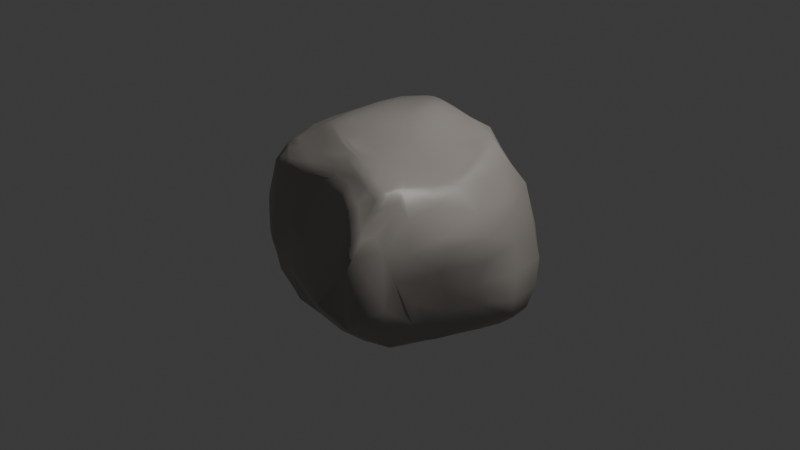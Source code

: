 # Source: rock.blend  (saved by Blender 4.2.66; exported with 4.5.12 LTS)
import bpy
from mathutils import Matrix  # noqa: F401  (used for matrix-valued properties, if any)

bpy.ops.wm.read_factory_settings(use_empty=True)
scene = bpy.context.scene
scene.name = 'Scene'

# ---- collections
col_collection = bpy.data.collections.new('Collection'); scene.collection.children.link(col_collection)

# ---- materials (node trees are filled in below, after node groups)
mat_material = bpy.data.materials.new('Material')
mat_material.alpha_threshold = 0.0
mat_material.use_transparent_shadow = False
mat_material.roughness = 0.5
mat_material.line_color = (0.0, 0.0, 0.0, 1.0)

# ---- node groups
ng_smooth_by_angle = bpy.data.node_groups.new('Smooth by Angle', 'GeometryNodeTree')
_s = ng_smooth_by_angle.interface.new_socket(name='Mesh', in_out='OUTPUT', socket_type='NodeSocketGeometry')
_s = ng_smooth_by_angle.interface.new_socket(name='Mesh', in_out='INPUT', socket_type='NodeSocketGeometry')
_s = ng_smooth_by_angle.interface.new_socket(name='Angle', in_out='INPUT', socket_type='NodeSocketFloat')
_s.subtype = 'ANGLE'
_s.default_value = 0.5236
_s.min_value = 0.0
_s.max_value = 3.142
_s.description = 'Maximum face angle for smooth edges'
_s = ng_smooth_by_angle.interface.new_socket(name='Ignore Sharpness', in_out='INPUT', socket_type='NodeSocketBool')
_s.force_non_field = True
ng_smooth_by_angle.description = 'Set the sharpness of mesh edges based on the angle between the neighboring faces'
ng_smooth_by_angle.is_modifier = True
_N = ng_smooth_by_angle.nodes; _L = ng_smooth_by_angle.links
n0 = _N.new('GeometryNodeSetShadeSmooth'); n0.name = 'Set Shade Smooth'; n0.location = (120, -80)
n0.domain = 'EDGE'
n1 = _N.new('GeometryNodeSetShadeSmooth'); n1.name = 'Set Shade Smooth.001'; n1.location = (300, -80)
n2 = _N.new('NodeGroupOutput'); n2.name = 'Group Output'; n2.location = (480, -80)
n3 = _N.new('GeometryNodeInputMeshEdgeAngle'); n3.name = 'Edge Angle'; n3.location = (-440, -240)
n4 = _N.new('NodeGroupInput'); n4.name = 'Group Input'; n4.location = (-80, -80)
n5 = _N.new('GeometryNodeInputEdgeSmooth'); n5.name = 'Is Edge Smooth'; n5.location = (-260, -120)
n6 = _N.new('GeometryNodeInputShadeSmooth'); n6.name = 'Is Shade Smooth'; n6.location = (-440, -397)
n7 = _N.new('FunctionNodeCompare'); n7.name = 'Compare'; n7.location = (-260, -260)
n7.operation = 'LESS_EQUAL'
n7.inputs[6].default_value = (0.0, 0.0, 0.0, 0.0)
n7.inputs[7].default_value = (0.0, 0.0, 0.0, 0.0)
n8 = _N.new('FunctionNodeBooleanMath'); n8.name = 'Boolean Math.001'; n8.location = (-80, -260)
n9 = _N.new('NodeGroupInput'); n9.name = 'Group Input.001'; n9.location = (-440, -329)
n10 = _N.new('NodeGroupInput'); n10.name = 'Group Input.002'; n10.location = (-259, -189)
n11 = _N.new('FunctionNodeBooleanMath'); n11.name = 'Boolean Math'; n11.location = (-80, -149)
n11.operation = 'OR'
n12 = _N.new('FunctionNodeBooleanMath'); n12.name = 'Boolean Math.002'; n12.location = (-260, -380)
n12.operation = 'OR'
n13 = _N.new('NodeGroupInput'); n13.name = 'Group Input.003'; n13.location = (-440, -460)
_L.new(n3.outputs[0], n7.inputs[0])
_L.new(n1.outputs[0], n2.inputs[0])
_L.new(n9.outputs[1], n7.inputs[1])
_L.new(n7.outputs[0], n8.inputs[0])
_L.new(n4.outputs[0], n0.inputs[0])
_L.new(n0.outputs[0], n1.inputs[0])
_L.new(n8.outputs[0], n0.inputs[2])
_L.new(n10.outputs[2], n11.inputs[1])
_L.new(n5.outputs[0], n11.inputs[0])
_L.new(n11.outputs[0], n0.inputs[1])
_L.new(n13.outputs[2], n12.inputs[1])
_L.new(n6.outputs[0], n12.inputs[0])
_L.new(n12.outputs[0], n8.inputs[1])
n2.is_active_output = True

# ---- material node trees
mat_material.use_nodes = True; mat_material.node_tree.nodes.clear()
_N = mat_material.node_tree.nodes; _L = mat_material.node_tree.links
n0 = _N.new('ShaderNodeOutputMaterial'); n0.name = 'Material Output'; n0.location = (300, 300)
n1 = _N.new('ShaderNodeBsdfPrincipled'); n1.name = 'Principled BSDF'; n1.location = (10, 300)
n1.inputs[0].default_value = (0.3647, 0.3346, 0.3042, 1.0)
n1.inputs[2].default_value = 0.4257
n1.inputs[3].default_value = 1.45
_L.new(n1.outputs[0], n0.inputs[0])
n0.is_active_output = True

# ---- world
world_world = bpy.data.worlds.new('World'); scene.world = world_world
world_world.use_nodes = True; world_world.node_tree.nodes.clear()
_N = world_world.node_tree.nodes; _L = world_world.node_tree.links
n0 = _N.new('ShaderNodeOutputWorld'); n0.name = 'World Output'; n0.location = (300, 300)
n1 = _N.new('ShaderNodeBackground'); n1.name = 'Background'; n1.location = (10, 300)
n1.inputs[0].default_value = (0.05088, 0.05088, 0.05088, 1.0)
_L.new(n1.outputs[0], n0.inputs[0])
n0.is_active_output = True
world_world.color = (0.05088, 0.05088, 0.05088)
world_world.sun_shadow_jitter_overblur = 0.0

# ---- cameras
cam_camera = bpy.data.cameras.new('Camera')
cam_camera.clip_end = 100.0
cam_camera.ortho_scale = 7.314

# ---- lights
light_light = bpy.data.lights.new('Light', 'POINT')
light_light.energy = 1000.0
light_light.shadow_soft_size = 0.1

# ---- meshes
me_cube = bpy.data.meshes.new('Cube')
me_cube.from_pydata([(0.5816, 1.084, 0.3955), (-0.8271, -0.8005, 0.7321), (-0.735, -0.8793, 0.6555), (-0.6578, -0.9148, 0.5209), (0.01568, -0.8054, 0.8154), (1.053, 0.9534, -0.5003), (0.7977, 0.511, 0.9213), (0.5097, 0.7539, 0.9369), (-0.8367, -0.9829, -0.1967), (0.9626, 0.8048, 0.4645), (0.7316, -1.043, 0.5531), (0.03942, -0.6478, 0.9184), (0.5215, 0.4994, -1.091), (-0.7042, -0.8163, 0.7416), (1.203, 0.6286, -0.7713), (-0.7906, -0.915, 0.491), (-0.9046, -0.6159, 0.7571), (0.9998, 0.6537, -0.9651), (1.139, 0.5881, -0.8578), (0.518, 0.8896, -1.086), (-0.8227, 0.5151, -0.8656), (1.071, 0.5547, -0.9334), (-0.6421, -0.08229, -1.01), (0.9319, 0.7498, -0.9922), (1.017, -0.8014, 0.2856), (-0.8362, 0.6901, -0.7511), (-0.9353, -0.6781, 0.6679), (-0.7368, -0.8345, -0.7019), (-1.034, 0.1079, 0.5759), (0.7442, -0.4231, 0.8154), (0.5218, -0.8725, 0.8501), (0.7884, -0.6993, 0.8102), (0.7463, -0.9098, 0.7698), (0.7334, -1.259, 0.2902), (0.5012, -1.094, 0.6324), (-0.9574, 0.04816, -0.6934), (-0.09296, 0.5173, -1.002), (1.063, 0.6854, -0.8917), (-0.6526, 0.7949, 0.9162), (0.288, -0.6839, 0.9127), (0.9196, -0.3634, -0.8501), (-0.6819, 0.9664, -0.1981), (-0.8009, 0.8918, 0.8034), (-0.7421, 0.6913, -0.8452), (0.7235, -0.8207, -0.8367), (0.6448, -0.7797, 0.8452), (0.4725, -0.5699, -1.072), (0.06022, 0.7032, 1.045), (-0.6524, 0.9101, 0.8515), (-1.032, 0.586, 0.4624), (-0.4978, 0.7641, 1.0), (-0.7141, 1.053, 0.3959), (-0.9032, -0.6856, -0.5438), (-0.8601, 0.1362, 0.8302), (-0.1121, 0.8929, -0.8426), (-0.8862, 0.825, 0.4343), (0.9514, -0.7116, -0.2959), (-0.8022, 0.7874, 0.8529), (-0.7932, 0.9767, 0.7636), (-0.7599, 1.014, 0.5752), (-0.9889, 0.5323, -0.1378), (1.272, -0.02386, 0.273), (-0.9222, 0.512, -0.7659), (0.8022, -0.5542, -0.8546), (0.5995, -0.6928, -0.9586), (0.0478, -0.8193, -0.9099), (-0.7433, 0.8704, -0.7433), (-0.7243, 0.5178, -0.9641), (0.915, -0.7355, 0.5575), (-0.04595, 0.8906, 0.8879), (1.174, 0.04944, -0.7227), (-0.708, -0.9545, 0.3597), (-0.4715, -0.4801, 1.041), (0.789, 0.5089, -1.025), (-0.9984, -0.4778, 0.7043), (0.6227, -0.9838, 0.7132), (-0.602, -0.8812, 0.6827), (0.1994, -0.9608, -0.8291), (-0.8566, -0.8666, 0.6439), (-0.7629, -0.5002, 0.9299), (0.5107, -0.9625, 0.7532), (-0.7988, -0.7355, 0.8198), (1.198, -0.147, -0.2123), (0.6339, -0.8877, 0.8151), (-1.043, -0.4383, -0.5631), (0.6147, -1.174, 0.4674), (0.159, -1.027, 0.4476), (-0.7129, -0.7332, -0.9012), (-0.7809, -0.935, -0.5344), (-0.4791, -0.9391, -0.7632), (0.7606, -0.7984, 0.8), (-0.9062, -0.4837, -0.7997), (0.4801, 0.08864, -1.107), (0.8563, -1.015, 0.3092), (0.04346, -0.5599, 0.9341), (0.6325, -0.1523, 0.8503), (-0.6047, -1.017, -0.2728), (0.07692, 0.5715, 1.124), (0.09491, -0.06551, 1.085), (-0.6202, -0.9392, -0.6422), (-0.6175, -0.4916, 0.985), (-0.7835, -0.6177, 0.8705), (-0.8848, -0.4948, 0.8124), (-0.07725, -0.6777, -0.9771), (-0.7622, 0.02904, -0.9292), (-0.8017, -0.6121, -0.8511), (-0.6041, -0.8318, -0.8337), (-0.4424, 0.1271, 1.105), (-0.1457, 0.3255, 1.142), (-0.971, -0.4643, -0.6796), (-0.8854, 0.03121, -0.8208), (-0.9227, 0.7032, 0.6421), (0.3093, -0.3619, 0.9225), (-1.0, -0.8831, -0.08945), (-0.6405, -0.6065, 0.9194), (0.7422, 0.922, 0.4674), (0.7894, -1.255, -0.3249), (-1.131, -0.3409, 0.007737), (-0.2066, -0.5299, 0.9774), (0.001974, -0.8893, 0.718), (0.9611, -0.1508, 0.7401), (0.5334, 0.9013, 0.6904), (-0.7437, 0.1444, 0.9522), (1.15, 0.851, -0.2962), (-1.151, 0.1688, -0.1037), (0.6748, -0.4264, -0.9844), (1.092, 0.0576, -0.8375), (-0.005497, -0.9584, 0.5659), (0.7094, 0.8058, -1.055), (0.8909, 0.6386, 0.7041), (-0.1902, 0.6627, 1.097), (0.06777, -0.3378, 0.9822), (0.111, 0.2548, 1.146), (0.3366, -0.116, 0.9658), (-0.1692, -0.2617, 1.086), (0.292, 0.6409, 1.027), (0.6412, 0.6316, 0.9315), (0.339, 0.1788, 1.04), (0.7555, 0.1768, 0.8696), (0.8643, -0.9923, -0.3105), (0.03155, 1.058, 0.5425), (-0.8471, 0.8718, 0.6048), (-0.03101, -0.002021, -1.096), (-0.8461, -0.6522, -0.6921), (0.7745, 0.08625, -0.9778), (-0.3321, -0.7282, 0.8193), (-1.062, -0.6081, -0.03682), (-0.8359, 0.7265, -0.1469), (-0.5937, 0.1442, 1.027), (0.341, -1.368, -0.3001), (0.4884, -0.5497, 0.8898), (-0.1131, 0.7011, -0.9085), (0.8092, -0.8744, 0.5766), (0.7461, 0.6572, -1.046), (1.15, -0.09099, 0.4946), (0.1255, 1.131, -0.6534), (0.4937, 0.4049, 0.9693), (0.6855, 0.7566, 0.7167), (0.8173, 1.0, -0.565), (0.7597, -0.6808, -0.8488), (0.78, 0.344, 0.8911), (0.6621, -0.7575, -0.8983), (1.097, -0.5015, 0.01864), (0.4821, 0.007453, 0.9351), (0.56, -1.033, 0.6761), (1.168, -0.4261, 0.2556), (0.186, 0.6017, 1.078), (1.035, 0.605, -0.9496), (0.6983, -0.2913, 0.8175), (0.08065, -0.2076, 1.034), (0.2384, 0.7805, 0.9421), (-0.3143, -0.3686, 1.068), (0.2086, -0.09249, 1.031), (-0.3392, 0.717, 1.053), (0.5831, -0.8246, 0.8502), (0.1666, -0.6172, 0.9231), (1.133, 0.6579, -0.8343), (0.7699, -0.5569, 0.8179), (1.106, 0.5704, -0.8967), (0.9651, 0.7018, -0.9794), (0.7413, -0.9653, 0.6686), (1.016, 0.918, -0.002999), (1.037, 0.8361, 0.1071), (-0.7303, -0.9797, -0.01136), (1.131, 0.3063, -0.8651), (0.5707, -0.4898, -1.035), (0.7516, -0.8523, 0.7875), (0.4684, -1.139, 0.4011), (0.673, -1.219, 0.3789), (0.4682, -0.8993, -0.8511), (0.69, -0.898, 0.7937), (0.5053, -1.023, 0.6958), (-0.2669, -0.9492, 0.4066), (-0.7701, 0.4938, 0.908), (-0.1192, -0.9602, -0.777), (-0.357, -0.9444, 0.4532), (0.6858, -0.9439, 0.7442), (1.03, -0.1584, -0.7805), (-0.3962, 1.0, 0.7943), (0.8942, -0.4314, 0.7635), (0.5171, -0.9134, 0.8043), (-0.1935, -0.9005, -0.8214), (0.1699, -0.4585, 0.9357), (-0.7221, -0.6711, 0.8663), (0.5361, -0.6291, -1.017), (0.8548, -0.448, -0.8535), (-0.08074, -0.5475, 0.9497), (-0.9536, 0.5128, -0.4421), (-0.8651, 0.7573, 0.7406), (-0.4875, -0.9935, -0.4862), (-0.8914, -0.2164, -0.8245), (0.9364, -0.5305, -0.5715), (-1.006, -0.4519, -0.6209), (-0.914, -0.1975, 0.7864), (-0.7253, 0.9514, 0.8004), (-0.8519, -0.5487, -0.8258), (0.7281, -1.145, 0.4249), (-0.1973, 0.7351, 1.05), (0.9957, 0.715, -0.9442), (-0.4495, -0.2067, 1.089), (-0.7346, 0.6041, -0.9033), (-0.7978, 0.9363, 0.7822), (-0.575, 0.7836, 0.9563), (-0.3834, -0.7304, -0.932), (-0.9214, 0.2698, -0.7291), (-1.039, 0.3633, 0.5121), (-0.7247, -0.784, -0.8013), (-0.8239, -0.4989, 0.8709), (-0.898, -0.7744, 0.6539), (-0.8126, -0.7678, 0.7762), (-0.9534, -0.549, 0.7293), (-0.6542, -0.8503, 0.7098), (-0.6699, -0.8812, 0.6673), (-0.8796, 0.6009, -0.7581), (-0.8256, -0.9794, 0.03519), (-0.6854, -0.9338, 0.4396), (-0.2193, -0.5813, 0.9488), (0.7134, -0.7383, 0.8319), (-0.7732, 0.5165, -0.9151), (-0.6643, -0.4033, -0.9692), (-0.5443, -0.4857, 1.013), (-0.6704, 0.222, -1.0), (-0.8724, 0.5135, -0.8158), (1.172, 0.6077, -0.8163), (-0.8525, -0.6781, 0.7876), (-0.7909, 0.7799, -0.746), (-0.7532, -0.9353, 0.4224), (-0.7564, -0.8845, -0.6121), (-0.7522, -0.778, 0.7786), (0.2868, -0.7305, 0.9054), (-0.8026, -0.9568, -0.3639), (-0.3026, -0.8453, 0.7306), (-0.6296, -0.8972, 0.6022), (-0.7971, -0.8749, 0.6477), (-1.007, -0.1829, 0.6538), (-0.8418, -0.8335, 0.6879), (-0.699, -0.9388, -0.5866), (-0.6906, -0.4967, 0.957), (-0.7913, -0.6765, 0.8449), (-0.9435, -0.4877, 0.7564), (0.1957, -0.6197, -1.031), (-0.8226, 0.4835, 0.851), (-0.8272, -0.2204, -0.8769), (-0.8025, 0.8424, 0.8271), (0.2877, 0.7041, 0.9943), (-0.7562, -0.6729, -0.8766), (0.9847, -0.7879, -0.01932), (-0.545, -0.8839, -0.7986), (-0.729, 0.7964, 0.8816), (-0.4598, 0.4613, 1.077), (-0.01174, 0.1174, 1.137), (-0.9373, -0.4751, -0.7392), (1.315, 0.2889, -0.5027), (0.4064, -0.7671, 0.8911), (-0.5761, 0.8472, 0.9191), (-0.8951, 0.2681, -0.7947), (-0.7737, -0.5589, 0.8991), (-0.5461, -0.9391, -0.7008), (0.773, -0.7477, 0.8073), (0.2816, -0.8115, 0.8575), (0.2619, -0.6949, -1.001), (-0.978, 0.6402, 0.5516), (0.466, -0.2605, 0.8917), (-0.8958, -0.9047, -0.3193), (-0.555, -0.5424, 0.9795), (-0.987, -0.8786, 0.2298), (-1.079, 0.3425, 0.1996), (1.143, 0.4133, 0.3458), (1.005, 0.8307, -0.8058), (-0.8247, -0.8925, 0.5648), (-0.734, 0.2755, -0.9549), (-1.095, -0.398, 0.3322), (-0.3369, -0.5076, 1.009), (-1.007, -0.1804, -0.6412), (0.2764, -0.9583, 0.7127), (0.5779, -0.8791, 0.8338), (0.9102, 0.1786, 0.8175), (0.5576, -1.131, 0.5528), (-1.007, 0.5362, 0.175), (-0.3212, -0.8859, 0.6759), (-0.7452, 0.78, -0.7917), (-1.112, -0.3644, -0.2817), (-0.7378, -0.2069, 0.9642), (-0.6581, -0.7823, -0.868), (-0.9683, -0.579, 0.6853), (1.198, 0.7633, -0.5876), (-1.135, -0.09759, -0.3529), (1.249, 0.3499, -0.737), (-0.3158, 0.5472, 1.089), (0.7898, -0.3848, -0.9206), (0.09962, 0.4151, 1.144), (0.9962, -0.1408, -0.8495), (0.2781, -1.004, 0.6353), (-0.05152, 0.6127, 1.121), (0.05405, -0.4522, 0.9486), (0.1081, 0.09266, 1.125), (0.4785, -0.1358, 0.9034), (-0.03224, -0.1618, 1.094), (0.3972, 0.6951, 0.9747), (0.2146, 0.3651, 1.108), (0.7083, 0.007995, 0.8532), (0.1226, -0.8861, -0.8697), (0.3317, -0.7589, -0.9545), (0.4009, -0.8286, -0.9043), (-0.8955, 0.4522, 0.7317), (-0.9685, 0.4072, 0.6186), (-0.9479, 0.1231, 0.7001), (-0.3493, -0.9201, 0.528), (-0.002461, -0.9175, 0.645), (-0.3378, -0.9014, 0.6019), (0.3427, 0.03002, 1.007), (0.2214, 0.2099, 1.102), (0.2191, 0.05507, 1.075), (-0.9662, -0.1942, -0.7015), (-0.9201, 0.03861, -0.7567), (-0.9275, -0.2064, -0.7626), (0.8619, -0.293, 0.7677), (0.8699, 0.01004, 0.7929), (0.7976, -0.1496, 0.7903), (0.1824, -0.3509, 0.9514), (0.3251, -0.2458, 0.9359), (0.1959, -0.2289, 0.9848), (-0.1836, -0.4008, 1.031), (-0.06145, -0.43, 0.9863), (-0.04638, -0.3021, 1.039), (-0.728, 0.9054, 0.8249), (-0.7294, 0.8539, 0.852), (-0.6533, 0.8556, 0.8827), (1.104, 0.9124, -0.4043), (1.135, 0.7942, -0.669), (1.07, 0.8145, -0.7413), (0.07614, -0.9843, 0.5107), (0.407, -1.086, 0.4871), (0.3436, -1.039, 0.5656), (0.1787, 0.665, 1.043), (-0.06075, 0.6816, 1.078), (0.06641, 0.6361, 1.087), (0.6295, -0.9319, 0.7668), (0.5733, -0.9216, 0.7868), (0.5665, -0.972, 0.7344), (-0.9287, -0.9333, -0.149), (-0.8983, -0.9458, 0.08955), (-0.9496, -0.9123, 0.1553), (-0.713, -0.613, 0.8938), (-0.629, -0.549, 0.9516), (-0.7021, -0.5548, 0.9246), (0.008919, -0.8437, 0.7689), (0.2785, -0.8986, 0.7676), (0.2799, -0.8501, 0.8155), (-1.165, -0.05072, -0.06345), (-1.106, -0.09875, 0.2815), (-1.112, 0.1434, 0.2273), (-0.8444, -0.6182, 0.8132), (-0.835, -0.5584, 0.8407), (-0.8955, -0.5552, 0.7836), (-0.2892, 0.2357, 1.131), (-0.2988, -0.0866, 1.114), (-0.1504, 0.02011, 1.134), (1.253, -0.07841, 0.02075), (1.267, 0.3724, -0.2537), (1.205, 0.4078, 0.03746), (-0.6814, -0.8852, -0.6712), (-0.67, -0.8331, -0.7679), (-0.6111, -0.8844, -0.734), (-0.7668, -0.8103, 0.7349), (-0.7819, -0.8425, 0.6912), (-0.7195, -0.8477, 0.6985), (0.1664, -0.6608, 0.9184), (0.04104, -0.6034, 0.9253), (-0.08932, -0.5942, 0.9303), (-0.01023, 0.2863, 1.155), (-0.02493, 0.4522, 1.148), (-0.1632, 0.4973, 1.13), (-0.8825, -0.7419, 0.6987), (-0.8672, -0.7098, 0.7434), (-0.9197, -0.6468, 0.7127), (-1.068, 0.3487, -0.1196), (-1.008, 0.3073, -0.414), (-1.081, 0.1175, -0.3925), (-0.714, -0.3429, -0.9407), (-0.7686, -0.2816, -0.91), (-0.7006, -0.02649, -0.9708), (-0.8542, -0.2007, 0.8458), (-0.7952, -0.2039, 0.9053), (-0.8016, 0.142, 0.8907), (-0.7827, 0.6031, -0.8551), (-0.8311, 0.602, -0.8066), (-0.7892, 0.6907, -0.7981), (-0.7624, -0.897, 0.5736), (-0.7254, -0.9163, 0.5043), (-0.6975, -0.8982, 0.586), (0.005216, 0.7953, 0.9717), (-0.3287, 0.9256, 0.8715), (-0.2634, 0.8343, 0.9602), (1.062, -0.4163, -0.2314), (1.044, -0.287, -0.506), (1.196, -0.04375, -0.4748), (-0.8225, 0.02925, -0.8748), (-0.8402, 0.2702, -0.8484), (-0.7867, 0.273, -0.9021), (0.6339, -0.5514, -0.9751), (0.7383, -0.4893, -0.9204), (0.697, -0.616, -0.9128), (-0.7273, -0.9947, -0.2375), (-0.6996, -0.9697, -0.4062), (-0.5921, -0.9814, -0.4453), (1.212, 0.3349, -0.7813), (1.134, 0.05232, -0.7796), (1.172, 0.32, -0.8237), (0.6709, -1.103, 0.5134), (0.6768, -1.01, 0.6365), (0.6151, -1.064, 0.5979), (0.7025, -0.7882, 0.8242), (0.6391, -0.8321, 0.8321), (0.6951, -0.8414, 0.8113), (1.032, 0.6681, -0.9296), (1.101, 0.6378, -0.8754), (1.069, 0.6201, -0.9136), (-0.017, -0.7427, -0.9416), (-0.2602, -0.8369, -0.8564), (-0.3243, -0.7827, -0.8942), (0.8824, 0.8427, -0.8421), (0.9042, 0.9722, -0.03174), (0.6687, 0.4305, 0.9166), (0.5598, 0.1497, 0.9287), (0.3001, 0.4394, 1.06), (0.9896, 0.2267, 0.7021), (1.102, 0.3392, 0.4709), (1.122, -0.428, 0.3734), (0.9013, 0.5911, -0.9965), (0.7628, -0.8937, 0.6851), (0.8178, -0.7695, 0.6944), (-0.4298, 0.7927, -0.7997), (0.4828, -0.7091, 0.8888), (0.2731, -0.5329, 0.9163), (0.5431, -0.3753, 0.8607), (0.5504, -1.302, 0.01468), (0.5568, -1.191, -0.5754), (-0.04235, -1.147, -0.5113), (-0.5206, -0.2056, 1.059), (-0.6652, -0.2061, 0.9957), (-0.6957, 0.4974, 0.9452), (-0.9216, 0.6356, 0.1698), (-0.8994, 0.6026, -0.4364), (-1.025, -0.7634, 0.2463), (-0.9524, -0.7672, -0.3071), (-1.048, -0.4932, -0.2813), (-0.4157, -0.8115, 0.7474), (-0.6257, -0.7287, 0.8129), (-0.3535, -0.6268, 0.9037), (0.8447, -0.1261, -0.9285), (0.9831, 0.2863, -0.9109), (0.918, -0.9157, -0.01722), (-0.8032, 0.9453, 0.683), (-0.813, -0.7787, -0.6126), (-0.33, -0.3774, -1.023), (-0.878, -0.5546, -0.7559), (-0.3298, 0.2299, -1.043), (0.7998, -0.9423, -0.5758), (0.5643, -0.1282, -1.071), (-0.3687, 1.057, 0.6516), (0.2637, 0.8664, 0.7844), (0.08106, -0.7321, 0.8744), (-1.071, -0.5173, 0.3047), (-0.8467, 0.8263, 0.7194), (0.1794, -0.2051, -1.106), (-0.9253, 0.7463, 0.5359), (0.8743, -0.6528, -0.578), (-0.7933, 0.7954, -0.437), (-0.5396, 0.4797, 1.032), (-0.7713, -0.7105, -0.7855), (-0.2033, -1.108, 0.03799), (0.665, -0.6059, 0.8526), (-0.41, 0.6113, -0.9262), (0.7775, -1.037, 0.4399), (-0.9378, -0.5593, -0.6198), (0.8439, 0.7134, -1.019), (0.9834, -0.4272, 0.6321), (0.4739, 0.6057, 0.9624)], [], [(137, 330, 163), (89, 267, 201), (119, 299, 329), (127, 327, 195), (115, 0, 121, 157), (14, 243, 176), (21, 184, 471), (84, 212, 495), (85, 297, 353), (86, 351, 192), (30, 295, 174), (32, 196, 180), (40, 311, 197), (482, 249, 11), (167, 449, 17), (118, 343, 342), (492, 237, 31, 177), (88, 256, 250), (491, 192, 71, 183), (184, 126, 471), (123, 349, 348), (40, 205, 309), (62, 242, 275), (40, 197, 211), (123, 348, 182), (28, 254, 326), (489, 269, 50, 222), (58, 214, 198), (41, 488, 147), (71, 235, 246), (62, 233, 242), (118, 342, 292), (127, 328, 327), (79, 302, 227), (158, 442, 5, 441), (91, 262, 215), (484, 263, 42), (62, 224, 207), (485, 260, 103), (81, 244, 229), (476, 215, 105), (475, 239, 22), (483, 304, 74, 291), (97, 313, 310), (94, 206, 175), (482, 279, 30, 249), (120, 337, 336), (78, 253, 255), (154, 448, 61, 447), (87, 303, 226), (456, 116, 33), (137, 331, 330), (14, 305, 272), (72, 171, 219), (125, 185, 479), (35, 334, 333), (112, 339, 202), (110, 210, 335), (79, 227, 276), (42, 346, 345), (479, 46, 485, 92), (74, 254, 291), (158, 128, 19), (265, 490, 105), (86, 352, 351), (34, 191, 294), (72, 240, 284), (65, 321, 201), (71, 246, 234), (30, 200, 295), (37, 218, 350), (112, 340, 339), (50, 173, 217), (138, 320, 338), (65, 322, 321), (120, 336, 199), (33, 188, 187), (476, 271, 91, 215), (111, 324, 208), (133, 172, 341), (42, 345, 221), (64, 161, 323), (38, 222, 347), (14, 176, 305), (59, 480, 140), (57, 268, 263), (131, 169, 344), (94, 314, 206), (95, 316, 282), (475, 223, 87, 239), (52, 495, 143, 474), (111, 325, 324), (132, 315, 332), (58, 480, 59, 473), (6, 160, 296), (54, 19, 151), (62, 275, 224), (35, 333, 293), (97, 310, 319), (34, 294, 312), (49, 225, 281), (46, 204, 280), (10, 216, 494), (47, 354, 264), (47, 355, 354), (130, 313, 356), (83, 357, 190), (83, 358, 357), (80, 191, 359), (8, 360, 250), (8, 361, 360), (15, 289, 362), (114, 363, 203), (114, 364, 363), (100, 257, 365), (119, 366, 299), (119, 367, 366), (80, 200, 368), (117, 369, 301), (117, 370, 369), (28, 225, 371), (92, 12, 73, 144), (470, 309, 125), (125, 479, 144, 470), (101, 372, 258), (101, 373, 372), (102, 259, 374), (107, 375, 269), (107, 376, 375), (134, 317, 377), (82, 378, 162), (82, 379, 378), (123, 182, 380), (27, 381, 247), (27, 382, 381), (106, 267, 383), (1, 384, 229), (1, 385, 384), (2, 232, 386), (145, 482, 11, 469), (284, 114, 469), (4, 482, 145, 467), (39, 387, 273), (39, 388, 387), (118, 292, 389), (132, 390, 315), (132, 391, 390), (130, 173, 392), (146, 483, 117, 466), (464, 228, 26), (26, 483, 146, 464), (1, 393, 255), (1, 394, 393), (16, 230, 395), (60, 396, 298), (60, 397, 396), (35, 293, 398), (105, 399, 265), (105, 400, 399), (104, 290, 401), (102, 402, 259), (102, 403, 402), (122, 193, 404), (20, 405, 238), (20, 406, 405), (25, 245, 407), (15, 408, 289), (15, 409, 408), (3, 252, 410), (147, 488, 25, 463), (207, 60, 463), (69, 411, 170), (69, 412, 411), (48, 274, 413), (148, 489, 38, 461), (193, 122, 461), (107, 489, 148, 459), (56, 414, 266), (56, 415, 414), (70, 307, 416), (110, 417, 210), (110, 418, 417), (20, 238, 419), (125, 420, 185), (125, 421, 420), (63, 159, 422), (149, 491, 96, 458), (194, 77, 458), (86, 491, 149, 456), (8, 423, 234), (8, 424, 423), (99, 277, 425), (150, 492, 29, 455), (282, 112, 455), (45, 492, 150, 453), (151, 493, 43, 452), (93, 24, 68, 152), (450, 180, 10), (10, 494, 152, 450), (70, 426, 307), (70, 427, 426), (126, 184, 428), (10, 429, 216), (10, 430, 429), (75, 164, 431), (45, 432, 237), (45, 433, 432), (83, 190, 434), (153, 496, 17, 449), (6, 296, 446), (36, 493, 151), (165, 61, 448), (120, 497, 154, 446), (320, 138, 444), (156, 498, 135, 445), (319, 137, 445), (37, 435, 218), (37, 436, 435), (18, 178, 437), (54, 452, 66), (6, 446, 129), (181, 5, 442), (158, 19, 155, 0), (65, 438, 280), (65, 439, 438), (106, 303, 440), (440, 223, 103), (440, 303, 223), (303, 87, 223), (438, 440, 103), (438, 439, 440), (439, 106, 440), (280, 260, 46), (280, 438, 260), (438, 103, 260), (442, 115, 9), (495, 212, 109), (12, 92, 142, 36), (23, 496, 128, 441), (7, 498, 136), (247, 88, 474), (158, 441, 128), (121, 481, 7), (157, 129, 9, 115), (73, 12, 153), (136, 6, 129, 157), (481, 121, 140), (7, 136, 157, 121), (248, 13, 468), (437, 167, 17), (437, 178, 167), (178, 21, 167), (435, 437, 17), (435, 436, 437), (436, 18, 437), (218, 179, 23), (218, 435, 179), (435, 17, 179), (443, 156, 444, 138), (473, 141, 484, 42), (95, 320, 444, 163), (319, 445, 166, 97), (138, 160, 443), (128, 153, 19), (140, 121, 0), (288, 23, 441), (128, 496, 153), (12, 36, 151), (88, 283, 465), (155, 54, 66, 41), (472, 93, 139), (446, 154, 447, 129), (160, 6, 443), (46, 260, 485), (479, 185, 46), (456, 187, 86), (120, 199, 497), (93, 472, 24), (12, 151, 19, 153), (241, 477, 22), (165, 448, 24), (449, 21, 471, 73), (497, 199, 31), (434, 186, 90), (434, 190, 186), (190, 32, 186), (432, 434, 90), (432, 433, 434), (433, 83, 434), (237, 278, 31), (237, 432, 278), (432, 90, 278), (431, 297, 85), (431, 164, 297), (164, 34, 297), (429, 431, 85), (429, 430, 431), (430, 75, 431), (216, 188, 33), (216, 429, 188), (429, 85, 188), (428, 178, 18), (428, 184, 178), (184, 21, 178), (426, 428, 18), (426, 427, 428), (427, 126, 428), (307, 243, 14), (307, 426, 243), (426, 18, 243), (450, 152, 451, 90), (186, 32, 180, 450), (68, 497, 31, 451), (220, 493, 67), (159, 63, 478), (90, 186, 450), (477, 241, 67), (471, 144, 73), (181, 442, 9), (143, 490, 27, 474), (49, 281, 486), (453, 150, 454, 39), (273, 30, 174, 453), (147, 462, 55), (94, 175, 454, 202), (453, 174, 45), (282, 455, 168, 95), (45, 237, 492), (39, 273, 453), (425, 209, 96), (425, 277, 209), (277, 89, 209), (423, 425, 96), (423, 424, 425), (424, 99, 425), (234, 183, 71), (234, 423, 183), (423, 96, 183), (456, 149, 457, 116), (153, 449, 73), (175, 39, 454), (457, 44, 478, 116), (194, 458, 209, 89), (86, 192, 491), (422, 161, 64), (422, 159, 161), (159, 44, 161), (420, 422, 64), (420, 421, 422), (421, 63, 422), (185, 204, 46), (185, 420, 204), (420, 64, 204), (419, 290, 104), (419, 238, 290), (238, 67, 290), (417, 419, 104), (417, 418, 419), (418, 20, 419), (210, 262, 91), (210, 417, 262), (417, 104, 262), (416, 272, 82), (416, 307, 272), (307, 14, 272), (414, 416, 82), (414, 415, 416), (415, 70, 416), (266, 162, 24), (266, 414, 162), (414, 82, 162), (459, 148, 460, 100), (240, 72, 219, 459), (149, 458, 77, 457), (79, 257, 460, 302), (459, 219, 107), (193, 461, 268, 57), (107, 269, 489), (100, 240, 459), (413, 217, 47), (413, 274, 217), (274, 50, 217), (411, 413, 47), (411, 412, 413), (412, 48, 413), (170, 264, 7), (170, 411, 264), (411, 47, 264), (141, 59, 51, 55), (147, 55, 51, 41), (49, 486, 55, 462), (281, 111, 486), (207, 463, 233, 62), (268, 461, 38), (410, 232, 2), (410, 252, 232), (252, 76, 232), (408, 410, 2), (408, 409, 410), (409, 3, 410), (289, 253, 78), (289, 408, 253), (408, 2, 253), (407, 300, 43), (407, 245, 300), (245, 66, 300), (405, 407, 43), (405, 406, 407), (406, 25, 407), (238, 220, 67), (238, 405, 220), (405, 43, 220), (404, 261, 53), (404, 193, 261), (193, 57, 261), (402, 404, 53), (402, 403, 404), (403, 122, 404), (259, 213, 74), (259, 402, 213), (402, 53, 213), (401, 241, 22), (401, 290, 241), (290, 67, 241), (399, 401, 22), (399, 400, 401), (400, 104, 401), (265, 239, 87), (265, 399, 239), (399, 22, 239), (398, 306, 124), (398, 293, 306), (293, 84, 306), (396, 398, 124), (396, 397, 398), (397, 35, 398), (298, 286, 49), (298, 396, 286), (396, 124, 286), (395, 304, 26), (395, 230, 304), (230, 74, 304), (393, 395, 26), (393, 394, 395), (394, 16, 395), (255, 228, 78), (255, 393, 228), (393, 26, 228), (464, 146, 465, 113), (285, 78, 228, 464), (465, 52, 474, 88), (466, 84, 495, 52), (287, 9, 447), (113, 285, 464), (392, 308, 108), (392, 173, 308), (173, 50, 308), (390, 392, 108), (390, 391, 392), (391, 130, 392), (315, 270, 98), (315, 390, 270), (390, 108, 270), (389, 236, 11), (389, 292, 236), (292, 72, 236), (387, 389, 11), (387, 388, 389), (388, 118, 389), (273, 249, 30), (273, 387, 249), (387, 11, 249), (467, 145, 468, 13), (231, 76, 251, 467), (283, 113, 465), (81, 248, 468, 203), (467, 251, 4), (284, 469, 236, 72), (4, 279, 482), (13, 231, 467), (386, 231, 13), (386, 232, 231), (232, 76, 231), (384, 386, 13), (384, 385, 386), (385, 2, 386), (229, 248, 81), (229, 384, 248), (384, 13, 248), (383, 277, 99), (383, 267, 277), (267, 89, 277), (381, 383, 99), (381, 382, 383), (382, 106, 383), (247, 256, 88), (247, 381, 256), (381, 99, 256), (380, 287, 61), (380, 182, 287), (182, 9, 287), (378, 380, 61), (378, 379, 380), (379, 123, 380), (162, 165, 24), (162, 378, 165), (378, 61, 165), (377, 270, 108), (377, 317, 270), (317, 98, 270), (375, 377, 108), (375, 376, 377), (376, 134, 377), (269, 308, 50), (269, 375, 308), (375, 108, 308), (374, 230, 16), (374, 259, 230), (259, 74, 230), (372, 374, 16), (372, 373, 374), (373, 102, 374), (258, 244, 81), (258, 372, 244), (372, 16, 244), (470, 144, 471, 126), (311, 40, 309, 470), (31, 278, 451), (152, 494, 93), (472, 266, 24), (126, 311, 470), (371, 286, 124), (371, 225, 286), (225, 49, 286), (369, 371, 124), (369, 370, 371), (370, 28, 371), (301, 306, 84), (301, 369, 306), (369, 124, 306), (368, 279, 4), (368, 200, 279), (200, 30, 279), (366, 368, 4), (366, 367, 368), (367, 80, 368), (299, 251, 76), (299, 366, 251), (366, 4, 251), (365, 276, 101), (365, 257, 276), (257, 79, 276), (363, 365, 101), (363, 364, 365), (364, 100, 365), (203, 258, 81), (203, 363, 258), (363, 101, 258), (362, 285, 113), (362, 289, 285), (289, 78, 285), (360, 362, 113), (360, 361, 362), (361, 15, 362), (250, 283, 88), (250, 360, 283), (360, 113, 283), (359, 164, 75), (359, 191, 164), (191, 34, 164), (357, 359, 75), (357, 358, 359), (358, 80, 359), (190, 196, 32), (190, 357, 196), (357, 75, 196), (356, 166, 135), (356, 313, 166), (313, 97, 166), (354, 356, 135), (354, 355, 356), (355, 130, 356), (264, 318, 7), (264, 354, 318), (354, 135, 318), (33, 116, 139, 93), (280, 322, 65), (280, 204, 322), (204, 64, 322), (281, 325, 111), (281, 225, 325), (225, 28, 325), (312, 328, 127), (312, 294, 328), (294, 119, 328), (319, 331, 137), (319, 310, 331), (310, 132, 331), (293, 212, 84), (293, 333, 212), (333, 109, 212), (224, 334, 35), (224, 275, 334), (275, 110, 334), (54, 155, 19), (296, 337, 120), (296, 160, 337), (160, 138, 337), (151, 452, 54), (111, 208, 484), (475, 142, 485, 103), (332, 172, 133), (332, 315, 172), (315, 98, 172), (324, 326, 53), (324, 325, 326), (325, 28, 326), (44, 159, 478), (189, 44, 457), (475, 22, 477, 142), (476, 143, 495, 109), (282, 340, 112), (282, 316, 340), (316, 133, 340), (206, 343, 118), (206, 314, 343), (314, 131, 343), (344, 317, 134), (344, 169, 317), (169, 98, 317), (263, 346, 42), (263, 268, 346), (268, 38, 346), (491, 183, 96), (42, 221, 473), (305, 349, 123), (305, 176, 349), (176, 37, 349), (347, 274, 48), (347, 222, 274), (222, 50, 274), (323, 189, 77), (323, 161, 189), (161, 44, 189), (221, 214, 58), (221, 345, 214), (345, 48, 214), (341, 169, 131), (341, 172, 169), (172, 98, 169), (208, 261, 57), (208, 324, 261), (324, 53, 261), (476, 105, 490, 143), (203, 468, 114), (187, 352, 86), (187, 188, 352), (188, 85, 352), (199, 177, 31), (199, 336, 177), (336, 29, 177), (321, 323, 77), (321, 322, 323), (322, 64, 323), (338, 168, 29), (338, 320, 168), (320, 95, 168), (217, 355, 47), (217, 173, 355), (173, 130, 355), (339, 341, 131), (339, 340, 341), (340, 133, 341), (350, 288, 5), (350, 218, 288), (218, 23, 288), (295, 358, 83), (295, 200, 358), (200, 80, 358), (234, 361, 8), (234, 246, 361), (246, 15, 361), (201, 194, 89), (201, 321, 194), (321, 77, 194), (284, 364, 114), (284, 240, 364), (240, 100, 364), (294, 367, 119), (294, 191, 367), (191, 80, 367), (351, 353, 127), (351, 352, 353), (352, 85, 353), (67, 493, 36, 477), (257, 100, 460), (136, 443, 6), (144, 479, 92), (291, 370, 117), (291, 254, 370), (254, 28, 370), (202, 454, 112), (483, 291, 117), (345, 347, 48), (345, 346, 347), (346, 38, 347), (276, 373, 101), (276, 227, 373), (227, 102, 373), (335, 271, 109), (335, 210, 271), (210, 91, 271), (202, 314, 94), (202, 339, 314), (339, 131, 314), (333, 335, 109), (333, 334, 335), (334, 110, 335), (480, 69, 481, 140), (198, 69, 480), (219, 376, 107), (219, 171, 376), (171, 134, 376), (272, 379, 82), (272, 305, 379), (305, 123, 379), (330, 332, 133), (330, 331, 332), (331, 132, 332), (33, 187, 456), (51, 59, 140), (226, 382, 27), (226, 303, 382), (303, 106, 382), (170, 481, 69), (485, 142, 92), (179, 496, 23), (255, 385, 1), (255, 253, 385), (253, 2, 385), (336, 338, 29), (336, 337, 338), (337, 138, 338), (233, 463, 25), (145, 469, 114, 468), (488, 245, 25), (175, 388, 39), (175, 206, 388), (206, 118, 388), (310, 391, 132), (310, 313, 391), (313, 130, 391), (302, 460, 122), (146, 466, 52, 465), (489, 222, 38), (484, 141, 486, 111), (208, 57, 263, 484), (478, 139, 116), (170, 7, 481), (229, 394, 1), (229, 244, 394), (244, 16, 394), (278, 90, 451), (103, 223, 475), (207, 397, 60), (207, 224, 397), (224, 35, 397), (473, 221, 58), (215, 400, 105), (215, 262, 400), (262, 104, 400), (63, 487, 139, 478), (205, 40, 211, 487), (227, 403, 102), (227, 302, 403), (302, 122, 403), (327, 329, 3), (327, 328, 329), (328, 119, 329), (292, 171, 72), (292, 342, 171), (342, 134, 171), (242, 406, 20), (242, 233, 406), (233, 25, 406), (246, 409, 15), (246, 235, 409), (235, 3, 409), (209, 458, 96), (298, 462, 60), (236, 469, 11), (198, 412, 69), (198, 214, 412), (214, 48, 412), (168, 455, 29), (148, 461, 122, 460), (492, 177, 29), (326, 213, 53), (326, 254, 213), (254, 74, 213), (182, 181, 9), (182, 348, 181), (348, 5, 181), (211, 415, 56), (211, 197, 415), (197, 70, 415), (275, 418, 110), (275, 242, 418), (242, 20, 418), (309, 421, 125), (309, 205, 421), (205, 63, 421), (348, 350, 5), (348, 349, 350), (349, 37, 350), (226, 490, 265, 87), (109, 271, 476), (247, 474, 27), (300, 452, 43), (189, 457, 77), (493, 220, 43), (250, 424, 8), (250, 256, 424), (256, 99, 424), (150, 455, 112, 454), (496, 179, 17), (342, 344, 134), (342, 343, 344), (343, 131, 344), (452, 300, 66), (442, 158, 115), (498, 318, 135), (226, 27, 490), (446, 296, 120), (318, 498, 7), (0, 115, 158), (487, 211, 56), (197, 427, 70), (197, 311, 427), (311, 126, 427), (180, 430, 10), (180, 196, 430), (196, 75, 430), (174, 433, 45), (174, 295, 433), (295, 83, 433), (298, 49, 462), (192, 195, 71), (192, 351, 195), (351, 127, 195), (353, 312, 127), (353, 297, 312), (297, 34, 312), (473, 59, 141), (287, 447, 61), (66, 488, 41), (245, 488, 66), (466, 301, 84), (156, 445, 137, 444), (449, 167, 21), (176, 436, 37), (176, 243, 436), (243, 18, 436), (494, 33, 93), (166, 445, 135), (195, 235, 71), (195, 327, 235), (327, 3, 235), (288, 441, 5), (329, 252, 3), (329, 299, 252), (299, 76, 252), (201, 439, 65), (201, 267, 439), (267, 106, 439), (163, 316, 95), (163, 330, 316), (330, 133, 316), (154, 497, 68, 448), (494, 216, 33), (41, 51, 155), (472, 139, 487, 56), (56, 266, 472), (163, 444, 137), (63, 205, 487), (136, 498, 156, 443), (129, 447, 9), (26, 304, 483), (147, 463, 60, 462), (301, 466, 117), (140, 0, 155, 51), (55, 486, 141), (477, 36, 142), (451, 152, 68), (198, 480, 58), (448, 68, 24)])
me_cube.polygons.foreach_set('use_smooth', [True] * 896)
_uv = me_cube.uv_layers.new(name='UVMap')
_uv.uv.foreach_set('vector', [0.7183, 0.5933, 0.7183, 0.6091, 0.7024, 0.6091, 0.1865, 0.75, 0.1791, 0.742, 0.2183, 0.7423, 0.5942, 0.875, 0.5942, 0.9067, 0.5865, 0.9067, 0.5789, 0.875, 0.5789, 0.9067, 0.5712, 0.9067, 0.5635, 0.4846, 0.5635, 0.4385, 0.625, 0.4692, 0.6173, 0.5077, 0.4365, 0.5615, 0.4288, 0.5615, 0.4291, 0.5541, 0.4058, 0.5615, 0.4058, 0.5933, 0.3827, 0.5952, 0.4365, 0.0615, 0.3586, 0.2183, 0.3606, 0.2086, 0.5789, 0.7961, 0.5865, 0.8038, 0.5789, 0.8356, 0.5635, 0.8596, 0.5712, 0.8673, 0.5635, 0.8991, 0.6865, 0.75, 0.6791, 0.75, 0.6788, 0.7346, 0.625, 0.7821, 0.6173, 0.7894, 0.6096, 0.7818, 0.4058, 0.6885, 0.4058, 0.6567, 0.4135, 0.6567, 0.6892, 0.7894, 0.7183, 0.7346, 0.75, 0.7192, 0.4061, 0.5541, 0.3868, 0.5483, 0.4064, 0.5468, 0.7817, 0.6885, 0.7659, 0.6726, 0.7817, 0.6726, 0.6732, 0.6881, 0.6635, 0.7039, 0.6558, 0.6885, 0.6635, 0.6726, 0.4365, 1.0, 0.4211, 0.9846, 0.4683, 0.9846, 0.481, 0.8638, 0.5635, 0.8991, 0.5635, 0.9385, 0.4692, 0.8914, 0.4058, 0.5933, 0.4058, 0.625, 0.3827, 0.5952, 0.5, 0.5461, 0.4609, 0.5465, 0.4926, 0.5388, 0.4058, 0.6885, 0.3901, 0.7039, 0.3827, 0.6962, 0.125, 0.5615, 0.1327, 0.5615, 0.125, 0.5933, 0.4058, 0.6885, 0.4135, 0.6567, 0.4452, 0.6885, 0.5, 0.5461, 0.4926, 0.5388, 0.5317, 0.5385, 0.5789, 0.125, 0.5865, 0.09325, 0.5942, 0.125, 0.8289, 0.5933, 0.8135, 0.5933, 0.8135, 0.5615, 0.8289, 0.5615, 0.875, 0.5321, 0.8596, 0.5394, 0.8125, 0.5087, 0.3603, 0.3904, 0.2996, 0.381, 0.4148, 0.2894, 0.5635, 0.9385, 0.5712, 0.9385, 0.5709, 0.9539, 0.375, 0.1885, 0.3205, 0.2664, 0.3202, 0.2817, 0.7817, 0.6885, 0.7817, 0.6726, 0.7976, 0.6885, 0.5789, 0.875, 0.5865, 0.875, 0.5789, 0.9067, 0.625, 0.0615, 0.625, 0.09325, 0.6173, 0.0615, 0.4652, 0.485, 0.5133, 0.508, 0.4612, 0.5314, 0.413, 0.5084, 0.125, 0.6885, 0.1327, 0.6567, 0.133, 0.6959, 0.6096, 0.2058, 0.625, 0.2039, 0.625, 0.2192, 0.375, 0.1885, 0.3904, 0.1567, 0.4221, 0.1885, 0.2743, 0.6795, 0.2744, 0.7189, 0.2353, 0.7186, 0.625, 0.03209, 0.6173, 0.03944, 0.617, 0.02407, 0.2089, 0.5334, 0.133, 0.6959, 0.141, 0.7032, 0.1959, 0.6791, 0.1568, 0.6788, 0.1564, 0.6397, 0.5545, 0.1086, 0.5939, 0.04613, 0.5942, 0.0615, 0.5548, 0.0615, 0.75, 0.5615, 0.7659, 0.5615, 0.75, 0.5774, 0.75, 0.6885, 0.7659, 0.6885, 0.7341, 0.7039, 0.6892, 0.7894, 0.6634, 0.7971, 0.6865, 0.75, 0.7183, 0.7346, 0.6558, 0.625, 0.6635, 0.6091, 0.6635, 0.6409, 0.5929, 1.0, 0.5932, 0.9846, 0.6009, 1.0, 0.6096, 0.6173, 0.5866, 0.651, 0.5635, 0.6096, 0.5866, 0.576, 0.1571, 0.7179, 0.2116, 0.7731, 0.2269, 0.5384, 0.5046, 0.8087, 0.4532, 0.7654, 0.5635, 0.7808, 0.7183, 0.5933, 0.7341, 0.5933, 0.7183, 0.6091, 0.4365, 0.5615, 0.4683, 0.5538, 0.4683, 0.5933, 0.8135, 0.6885, 0.7976, 0.6726, 0.8135, 0.6567, 0.3596, 0.7039, 0.3366, 0.7115, 0.3366, 0.674, 0.4058, 0.125, 0.3904, 0.125, 0.4058, 0.09325, 0.7183, 0.6567, 0.7341, 0.6567, 0.7341, 0.6726, 0.375, 0.125, 0.375, 0.09325, 0.3904, 0.09325, 0.625, 0.0615, 0.6173, 0.0615, 0.625, 0.05415, 0.875, 0.5468, 0.8596, 0.5541, 0.8596, 0.5468, 0.3366, 0.674, 0.3135, 0.7192, 0.2743, 0.6795, 0.3135, 0.6404, 0.5942, 0.0615, 0.5865, 0.09325, 0.5548, 0.0615, 0.4652, 0.485, 0.391, 0.4853, 0.3135, 0.5, 0.1491, 0.7106, 0.2209, 0.5368, 0.141, 0.7032, 0.5635, 0.8596, 0.5712, 0.8279, 0.5712, 0.8673, 0.5942, 0.8115, 0.6019, 0.8115, 0.5942, 0.8433, 0.8135, 0.6885, 0.8289, 0.6885, 0.8289, 0.6959, 0.25, 0.7346, 0.2654, 0.7503, 0.2183, 0.7423, 0.5635, 0.9385, 0.5709, 0.7039, 0.5317, 0.9539, 0.625, 0.8115, 0.6173, 0.8115, 0.625, 0.8041, 0.4218, 0.5468, 0.4144, 0.5394, 0.4535, 0.5391, 0.7183, 0.6567, 0.7183, 0.6409, 0.7341, 0.6567, 0.8135, 0.5615, 0.7976, 0.5615, 0.7817, 0.5461, 0.6711, 0.5933, 0.6788, 0.6091, 0.6711, 0.625, 0.25, 0.7346, 0.2971, 0.7426, 0.2654, 0.7503, 0.6558, 0.625, 0.6635, 0.6409, 0.6558, 0.6567, 0.5635, 0.7808, 0.5712, 0.7885, 0.5635, 0.8202, 0.2089, 0.5334, 0.2029, 0.5317, 0.125, 0.6885, 0.133, 0.6959, 0.5942, 0.1885, 0.6019, 0.1567, 0.6096, 0.1885, 0.7183, 0.625, 0.7341, 0.625, 0.7341, 0.6409, 0.875, 0.5468, 0.8596, 0.5468, 0.875, 0.5394, 0.3442, 0.7506, 0.3596, 0.7664, 0.3125, 0.7583, 0.8442, 0.5615, 0.8289, 0.5615, 0.8442, 0.5541, 0.4365, 0.5615, 0.4291, 0.5541, 0.4683, 0.5538, 0.7192, 0.4064, 0.7502, 0.4616, 0.6567, 0.4225, 0.875, 0.5615, 0.8596, 0.5615, 0.875, 0.5541, 0.75, 0.6567, 0.75, 0.6409, 0.7659, 0.6567, 0.75, 0.6885, 0.75, 0.6726, 0.7659, 0.6885, 0.6865, 0.625, 0.7024, 0.625, 0.7024, 0.6409, 0.1959, 0.6791, 0.1962, 0.7182, 0.1571, 0.7179, 0.1568, 0.6788, 0.4365, 0.03075, 0.3606, 0.2086, 0.2888, 0.367, 0.3646, 0.1892, 0.5942, 0.1885, 0.5866, 0.1567, 0.6019, 0.1567, 0.75, 0.5933, 0.75, 0.6091, 0.7341, 0.6091, 0.875, 0.5321, 0.7502, 0.4616, 0.5942, 0.2654, 0.6096, 0.2404, 0.6558, 0.5615, 0.6635, 0.5774, 0.6558, 0.5933, 0.3442, 0.391, 0.375, 0.4385, 0.2894, 0.4763, 0.375, 0.1885, 0.375, 0.1567, 0.3904, 0.1567, 0.4058, 0.125, 0.4058, 0.09325, 0.4211, 0.09325, 0.75, 0.5615, 0.75, 0.5774, 0.7341, 0.5774, 0.5942, 0.8115, 0.5942, 0.8433, 0.5865, 0.8433, 0.5635, 0.1885, 0.5712, 0.1567, 0.5789, 0.1885, 0.3135, 0.7192, 0.3289, 0.7349, 0.2817, 0.7269, 0.5942, 0.7814, 0.5789, 0.7811, 0.5808, 0.758, 0.75, 0.5308, 0.7341, 0.5308, 0.7183, 0.5154, 0.75, 0.5308, 0.7659, 0.5461, 0.7341, 0.5308, 0.7817, 0.5615, 0.7659, 0.5615, 0.75, 0.5461, 0.625, 0.7968, 0.6173, 0.7968, 0.625, 0.7894, 0.625, 0.7968, 0.6173, 0.8041, 0.6173, 0.7968, 0.6096, 0.8115, 0.6019, 0.8115, 0.6096, 0.8041, 0.5, 0.9692, 0.5074, 0.7346, 0.4683, 0.9846, 0.5, 0.9692, 0.5391, 0.7192, 0.5074, 0.7346, 0.5782, 0.4692, 0.5856, 0.2346, 0.5465, 0.4846, 0.8442, 0.7032, 0.8596, 0.7032, 0.8596, 0.7106, 0.8442, 0.7032, 0.8442, 0.6959, 0.8596, 0.7032, 0.8442, 0.6885, 0.8596, 0.6885, 0.8596, 0.6959, 0.5942, 0.875, 0.6019, 0.875, 0.5942, 0.9067, 0.5942, 0.875, 0.6019, 0.8433, 0.6019, 0.875, 0.6096, 0.8115, 0.6173, 0.8115, 0.6096, 0.8433, 0.5154, 0.0615, 0.5077, 0.09325, 0.4759, 0.0615, 0.5154, 0.0615, 0.5471, 0.09325, 0.5077, 0.09325, 0.5789, 0.125, 0.5712, 0.1567, 0.5394, 0.125, 0.3135, 0.6404, 0.3135, 0.5615, 0.3596, 0.5615, 0.3596, 0.6327, 0.3827, 0.6625, 0.3827, 0.6962, 0.3596, 0.7039, 0.3596, 0.7039, 0.3366, 0.674, 0.3596, 0.6327, 0.3827, 0.6625, 0.625, 0.0468, 0.6173, 0.0468, 0.625, 0.03944, 0.625, 0.0468, 0.6173, 0.05415, 0.6173, 0.0468, 0.6096, 0.0615, 0.6019, 0.0615, 0.6096, 0.05415, 0.8135, 0.625, 0.7976, 0.6091, 0.8135, 0.5933, 0.8135, 0.625, 0.7976, 0.6409, 0.7976, 0.6091, 0.7817, 0.6567, 0.7659, 0.6409, 0.7817, 0.625, 0.5, 0.625, 0.5317, 0.6173, 0.5317, 0.6567, 0.5, 0.625, 0.5, 0.5856, 0.5317, 0.6173, 0.5, 0.5461, 0.5317, 0.5385, 0.5317, 0.5779, 0.2968, 0.359, 0.3513, 0.4141, 0.3666, 0.1795, 0.2968, 0.359, 0.2814, 0.5936, 0.3513, 0.4141, 0.266, 0.8282, 0.3205, 0.8834, 0.3359, 0.6487, 0.609, 1.0, 0.6093, 0.9846, 0.617, 1.0, 0.609, 1.0, 0.6013, 0.9846, 0.6093, 0.9846, 0.5936, 0.9692, 0.5939, 0.9539, 0.6016, 0.9692, 0.6798, 0.8442, 0.6892, 0.7894, 0.75, 0.7192, 0.7406, 0.7741, 0.7664, 0.7664, 0.7192, 0.8442, 0.7406, 0.7741, 0.6404, 0.8442, 0.6892, 0.7894, 0.6798, 0.8442, 0.631, 0.8991, 0.7183, 0.7192, 0.7341, 0.7192, 0.7024, 0.7346, 0.7183, 0.7192, 0.75, 0.7039, 0.7341, 0.7192, 0.7817, 0.6885, 0.7976, 0.6885, 0.7659, 0.7039, 0.75, 0.5933, 0.7659, 0.5933, 0.75, 0.6091, 0.75, 0.5933, 0.7659, 0.5774, 0.7659, 0.5933, 0.7817, 0.5615, 0.7976, 0.5615, 0.7817, 0.5774, 0.515, 0.2808, 0.5545, 0.1086, 0.5154, 0.0615, 0.4758, 0.2336, 0.5541, 0.2029, 0.5932, 0.01538, 0.5936, 0.03075, 0.5936, 0.03075, 0.5545, 0.1086, 0.515, 0.2808, 0.5541, 0.2029, 0.609, 0.01605, 0.6013, 0.0234, 0.6009, 0.008023, 0.609, 0.01605, 0.6093, 0.03142, 0.6013, 0.0234, 0.6096, 0.0468, 0.6019, 0.05415, 0.6016, 0.03877, 0.4692, 0.1885, 0.4846, 0.1567, 0.5164, 0.1885, 0.4692, 0.1885, 0.4375, 0.1567, 0.4846, 0.1567, 0.4058, 0.125, 0.4211, 0.09325, 0.4529, 0.125, 0.141, 0.7032, 0.1487, 0.6715, 0.1491, 0.7106, 0.141, 0.7032, 0.1407, 0.6641, 0.1487, 0.6715, 0.1404, 0.625, 0.1481, 0.5933, 0.1484, 0.6324, 0.6096, 0.0615, 0.6096, 0.09325, 0.6019, 0.0615, 0.6096, 0.0615, 0.6173, 0.09325, 0.6096, 0.09325, 0.625, 0.125, 0.625, 0.1567, 0.6173, 0.125, 0.2654, 0.375, 0.2109, 0.4529, 0.2106, 0.4683, 0.2654, 0.375, 0.2657, 0.3596, 0.2109, 0.4529, 0.266, 0.3442, 0.2116, 0.4221, 0.2112, 0.4375, 0.5782, 0.9692, 0.5859, 0.9692, 0.5856, 0.9846, 0.5782, 0.9692, 0.5785, 0.9539, 0.5859, 0.9692, 0.5789, 0.9385, 0.5865, 0.9385, 0.5862, 0.9539, 0.4148, 0.2894, 0.2996, 0.381, 0.266, 0.3442, 0.3813, 0.2527, 0.4221, 0.1885, 0.4692, 0.1885, 0.3813, 0.2527, 0.75, 0.4853, 0.7346, 0.4926, 0.6875, 0.4619, 0.75, 0.4853, 0.7971, 0.516, 0.7346, 0.4926, 0.8442, 0.5468, 0.8289, 0.5541, 0.7817, 0.5234, 0.8442, 0.625, 0.8289, 0.5933, 0.8442, 0.5615, 0.8596, 0.5933, 0.875, 0.5933, 0.875, 0.625, 0.8596, 0.5933, 0.8135, 0.625, 0.8289, 0.5933, 0.8442, 0.625, 0.8289, 0.6567, 0.4846, 0.6885, 0.4923, 0.6567, 0.5241, 0.6885, 0.4846, 0.6885, 0.4529, 0.6567, 0.4923, 0.6567, 0.4211, 0.625, 0.4288, 0.5933, 0.4606, 0.625, 0.125, 0.625, 0.1327, 0.625, 0.125, 0.6567, 0.125, 0.625, 0.1327, 0.5933, 0.1327, 0.625, 0.1404, 0.5615, 0.1481, 0.5615, 0.1404, 0.5933, 0.3596, 0.7039, 0.3439, 0.7192, 0.3366, 0.7115, 0.3596, 0.7039, 0.367, 0.7116, 0.3439, 0.7192, 0.3744, 0.7192, 0.3586, 0.7346, 0.3513, 0.7269, 0.4221, 0.8128, 0.481, 0.8638, 0.375, 0.8442, 0.3161, 0.7933, 0.2336, 0.758, 0.2808, 0.766, 0.3161, 0.7933, 0.5635, 0.8596, 0.481, 0.8638, 0.4221, 0.8128, 0.5046, 0.8087, 0.5, 0.9692, 0.4846, 0.9539, 0.5317, 0.9539, 0.5, 0.9692, 0.4529, 0.9692, 0.4846, 0.9539, 0.4058, 0.9692, 0.3904, 0.9539, 0.4375, 0.9539, 0.6947, 0.688, 0.6732, 0.6881, 0.6711, 0.6567, 0.6926, 0.6566, 0.7024, 0.6409, 0.7183, 0.6567, 0.6926, 0.6566, 0.6711, 0.7192, 0.6732, 0.6881, 0.6947, 0.688, 0.6926, 0.7191, 0.2894, 0.4763, 0.2363, 0.5053, 0.2654, 0.4218, 0.3185, 0.3928, 0.5635, 0.7346, 0.5635, 0.6885, 0.6096, 0.6885, 0.6019, 0.735, 0.6154, 0.7584, 0.6096, 0.7818, 0.5942, 0.7814, 0.5942, 0.7814, 0.5808, 0.758, 0.6019, 0.735, 0.6154, 0.7584, 0.4211, 0.625, 0.4211, 0.5933, 0.4288, 0.5933, 0.4211, 0.625, 0.4135, 0.625, 0.4211, 0.5933, 0.4058, 0.625, 0.4058, 0.5933, 0.4135, 0.5933, 0.5942, 0.7814, 0.5866, 0.7888, 0.5789, 0.7811, 0.5942, 0.7814, 0.6019, 0.7891, 0.5866, 0.7888, 0.6096, 0.7968, 0.6019, 0.8041, 0.5942, 0.7965, 0.6711, 0.7192, 0.6638, 0.7192, 0.6635, 0.7039, 0.6711, 0.7192, 0.6715, 0.7346, 0.6638, 0.7192, 0.6718, 0.75, 0.6644, 0.75, 0.6641, 0.7346, 0.3753, 0.5234, 0.395, 0.5219, 0.4064, 0.5468, 0.3868, 0.5483, 0.6558, 0.5615, 0.6558, 0.5933, 0.6327, 0.5875, 0.2346, 0.5615, 0.2363, 0.5053, 0.2894, 0.4763, 0.5635, 0.6491, 0.5635, 0.6096, 0.5866, 0.651, 0.6558, 0.625, 0.6327, 0.6548, 0.6096, 0.6173, 0.6327, 0.5875, 0.6788, 0.6091, 0.6711, 0.5933, 0.6926, 0.5934, 0.6947, 0.562, 0.6926, 0.5309, 0.7183, 0.5308, 0.7203, 0.5619, 0.7341, 0.5774, 0.7183, 0.5933, 0.7203, 0.5619, 0.4218, 0.5468, 0.4141, 0.5468, 0.4144, 0.5394, 0.4218, 0.5468, 0.4215, 0.5541, 0.4141, 0.5468, 0.4211, 0.5615, 0.4135, 0.5615, 0.4138, 0.5541, 0.3442, 0.391, 0.3185, 0.3928, 0.375, 0.2821, 0.6558, 0.5615, 0.6327, 0.5875, 0.6096, 0.5461, 0.5123, 0.5311, 0.4612, 0.5314, 0.5133, 0.508, 0.4652, 0.485, 0.3135, 0.5, 0.4539, 0.3753, 0.5635, 0.4385, 0.25, 0.7346, 0.2426, 0.7266, 0.2817, 0.7269, 0.25, 0.7346, 0.2109, 0.7343, 0.2426, 0.7266, 0.1718, 0.734, 0.1644, 0.7259, 0.2035, 0.7263, 0.2035, 0.7263, 0.1962, 0.7182, 0.2353, 0.7186, 0.2035, 0.7263, 0.1644, 0.7259, 0.1962, 0.7182, 0.1644, 0.7259, 0.1571, 0.7179, 0.1962, 0.7182, 0.2426, 0.7266, 0.2035, 0.7263, 0.2353, 0.7186, 0.2426, 0.7266, 0.2109, 0.7343, 0.2035, 0.7263, 0.2109, 0.7343, 0.1718, 0.734, 0.2035, 0.7263, 0.2817, 0.7269, 0.2744, 0.7189, 0.3135, 0.7192, 0.2817, 0.7269, 0.2426, 0.7266, 0.2744, 0.7189, 0.2426, 0.7266, 0.2353, 0.7186, 0.2744, 0.7189, 0.5133, 0.508, 0.5635, 0.4846, 0.5635, 0.5308, 0.3606, 0.2086, 0.3586, 0.2183, 0.2808, 0.375, 0.3135, 0.5615, 0.3135, 0.6404, 0.235, 0.64, 0.2346, 0.5615, 0.4071, 0.5321, 0.395, 0.5219, 0.3669, 0.4853, 0.413, 0.5084, 0.6865, 0.5, 0.6926, 0.5309, 0.6711, 0.5308, 0.3666, 0.1795, 0.4365, 0.0, 0.3646, 0.1892, 0.4652, 0.485, 0.413, 0.5084, 0.3669, 0.4853, 0.5942, 0.4385, 0.6565, 0.4462, 0.6865, 0.5, 0.6173, 0.5077, 0.6096, 0.5461, 0.5635, 0.5308, 0.5635, 0.4846, 0.3596, 0.5615, 0.3135, 0.5615, 0.3753, 0.5234, 0.6711, 0.5308, 0.6558, 0.5615, 0.6096, 0.5461, 0.6173, 0.5077, 0.6565, 0.4462, 0.5942, 0.4385, 0.6567, 0.4225, 0.6865, 0.5, 0.6711, 0.5308, 0.6173, 0.5077, 0.5942, 0.4385, 0.6173, 0.9846, 0.6096, 0.9692, 0.6584, 0.9144, 0.4138, 0.5541, 0.4061, 0.5541, 0.4064, 0.5468, 0.4138, 0.5541, 0.4135, 0.5615, 0.4061, 0.5541, 0.4135, 0.5615, 0.4058, 0.5615, 0.4061, 0.5541, 0.4141, 0.5468, 0.4138, 0.5541, 0.4064, 0.5468, 0.4141, 0.5468, 0.4215, 0.5541, 0.4138, 0.5541, 0.4215, 0.5541, 0.4211, 0.5615, 0.4138, 0.5541, 0.4144, 0.5394, 0.4068, 0.5394, 0.4071, 0.5321, 0.4144, 0.5394, 0.4141, 0.5468, 0.4068, 0.5394, 0.4141, 0.5468, 0.4064, 0.5468, 0.4068, 0.5394, 0.6732, 0.5619, 0.6947, 0.562, 0.6926, 0.5934, 0.6711, 0.5933, 0.6096, 0.2404, 0.5942, 0.2269, 0.6096, 0.2058, 0.625, 0.2192, 0.6865, 0.625, 0.6788, 0.6091, 0.6926, 0.5934, 0.7024, 0.6091, 0.7341, 0.5774, 0.7203, 0.5619, 0.7341, 0.5461, 0.75, 0.5615, 0.6711, 0.5933, 0.6635, 0.5774, 0.6732, 0.5619, 0.391, 0.4853, 0.3753, 0.5234, 0.375, 0.4385, 0.6567, 0.4225, 0.625, 0.4692, 0.5635, 0.4385, 0.41, 0.5318, 0.3588, 0.5321, 0.413, 0.5084, 0.391, 0.4853, 0.395, 0.5219, 0.3753, 0.5234, 0.3135, 0.5615, 0.2346, 0.5615, 0.2894, 0.4763, 0.4365, 1.0, 0.4756, 0.75, 0.4757, 0.5779, 0.4539, 0.3753, 0.3442, 0.391, 0.1571, 0.5, 0.4692, 0.2814, 0.5201, 0.7096, 0.5635, 0.7346, 0.4689, 0.7269, 0.6327, 0.5875, 0.6096, 0.6173, 0.5866, 0.576, 0.6096, 0.5461, 0.6635, 0.5774, 0.6558, 0.5615, 0.6732, 0.5619, 0.3135, 0.7192, 0.2744, 0.7189, 0.2743, 0.6795, 0.3366, 0.674, 0.3366, 0.7115, 0.3135, 0.7192, 0.5046, 0.8087, 0.5635, 0.8202, 0.5635, 0.8596, 0.6558, 0.625, 0.6558, 0.6567, 0.6327, 0.6548, 0.5635, 0.7346, 0.5201, 0.7096, 0.5635, 0.6885, 0.3135, 0.5615, 0.2894, 0.4763, 0.375, 0.4385, 0.3753, 0.5234, 0.1561, 0.6006, 0.1955, 0.6007, 0.1564, 0.6397, 0.5635, 0.6491, 0.5866, 0.651, 0.5635, 0.6885, 0.3868, 0.5483, 0.4058, 0.5615, 0.3827, 0.5952, 0.3596, 0.5615, 0.6327, 0.6548, 0.6558, 0.6567, 0.6558, 0.6885, 0.6641, 0.7346, 0.6568, 0.7346, 0.6564, 0.7192, 0.6641, 0.7346, 0.6644, 0.75, 0.6568, 0.7346, 0.6644, 0.75, 0.6571, 0.75, 0.6568, 0.7346, 0.6638, 0.7192, 0.6641, 0.7346, 0.6564, 0.7192, 0.6638, 0.7192, 0.6715, 0.7346, 0.6641, 0.7346, 0.6715, 0.7346, 0.6718, 0.75, 0.6641, 0.7346, 0.6635, 0.7039, 0.6561, 0.7039, 0.6558, 0.6885, 0.6635, 0.7039, 0.6638, 0.7192, 0.6561, 0.7039, 0.6638, 0.7192, 0.6564, 0.7192, 0.6561, 0.7039, 0.5942, 0.7965, 0.5865, 0.8038, 0.5789, 0.7961, 0.5942, 0.7965, 0.6019, 0.8041, 0.5865, 0.8038, 0.6019, 0.8041, 0.5942, 0.8115, 0.5865, 0.8038, 0.5866, 0.7888, 0.5942, 0.7965, 0.5789, 0.7961, 0.5866, 0.7888, 0.6019, 0.7891, 0.5942, 0.7965, 0.6019, 0.7891, 0.6096, 0.7968, 0.5942, 0.7965, 0.5789, 0.7811, 0.5712, 0.7885, 0.5635, 0.7808, 0.5789, 0.7811, 0.5866, 0.7888, 0.5712, 0.7885, 0.5866, 0.7888, 0.5789, 0.7961, 0.5712, 0.7885, 0.4135, 0.5933, 0.4135, 0.5615, 0.4211, 0.5615, 0.4135, 0.5933, 0.4058, 0.5933, 0.4135, 0.5615, 0.4058, 0.5933, 0.4058, 0.5615, 0.4135, 0.5615, 0.4211, 0.5933, 0.4135, 0.5933, 0.4211, 0.5615, 0.4211, 0.5933, 0.4135, 0.625, 0.4135, 0.5933, 0.4135, 0.625, 0.4058, 0.625, 0.4135, 0.5933, 0.4288, 0.5933, 0.4288, 0.5615, 0.4365, 0.5615, 0.4288, 0.5933, 0.4211, 0.5933, 0.4288, 0.5615, 0.4211, 0.5933, 0.4211, 0.5615, 0.4288, 0.5615, 0.6154, 0.7584, 0.6019, 0.735, 0.6269, 0.7118, 0.6404, 0.7353, 0.6327, 0.7587, 0.625, 0.7821, 0.6096, 0.7818, 0.6154, 0.7584, 0.6096, 0.6885, 0.6327, 0.6548, 0.6558, 0.6885, 0.6269, 0.7118, 0.2106, 0.4916, 0.2363, 0.5053, 0.1558, 0.5615, 0.3586, 0.7346, 0.3744, 0.7192, 0.4098, 0.7404, 0.6404, 0.7353, 0.6327, 0.7587, 0.6154, 0.7584, 0.1955, 0.6007, 0.1561, 0.6006, 0.1558, 0.5615, 0.3827, 0.5952, 0.3596, 0.6327, 0.3596, 0.5615, 0.5123, 0.5311, 0.5133, 0.508, 0.5635, 0.5308, 0.2888, 0.367, 0.2209, 0.5368, 0.2968, 0.359, 0.3646, 0.1892, 0.5635, 0.1885, 0.5789, 0.1885, 0.5789, 0.2096, 0.6926, 0.7191, 0.6947, 0.688, 0.7203, 0.6881, 0.7183, 0.7192, 0.7024, 0.7346, 0.6865, 0.75, 0.6788, 0.7346, 0.6926, 0.7191, 0.4148, 0.2894, 0.5028, 0.2253, 0.5635, 0.2346, 0.75, 0.6885, 0.7341, 0.7039, 0.7203, 0.6881, 0.7341, 0.6726, 0.6926, 0.7191, 0.6788, 0.7346, 0.6711, 0.7192, 0.7024, 0.6409, 0.6926, 0.6566, 0.6788, 0.6409, 0.6865, 0.625, 0.6711, 0.7192, 0.6635, 0.7039, 0.6732, 0.6881, 0.7183, 0.7192, 0.7024, 0.7346, 0.6926, 0.7191, 0.4375, 0.9539, 0.4221, 0.9385, 0.4692, 0.9385, 0.4375, 0.9539, 0.3904, 0.9539, 0.4221, 0.9385, 0.3904, 0.9539, 0.375, 0.9385, 0.4221, 0.9385, 0.4846, 0.9539, 0.4375, 0.9539, 0.4692, 0.9385, 0.4846, 0.9539, 0.4529, 0.9692, 0.4375, 0.9539, 0.4529, 0.9692, 0.4058, 0.9692, 0.4375, 0.9539, 0.5317, 0.9539, 0.5164, 0.9385, 0.5635, 0.9385, 0.5317, 0.9539, 0.4846, 0.9539, 0.5164, 0.9385, 0.4846, 0.9539, 0.4692, 0.9385, 0.5164, 0.9385, 0.5046, 0.8087, 0.4221, 0.8128, 0.3868, 0.7856, 0.4692, 0.7814, 0.3753, 0.5234, 0.3868, 0.5483, 0.3596, 0.5615, 0.7341, 0.7039, 0.7183, 0.7192, 0.7203, 0.6881, 0.3868, 0.7856, 0.3429, 0.75, 0.4098, 0.7404, 0.4692, 0.7814, 0.2336, 0.758, 0.3161, 0.7933, 0.2808, 0.7971, 0.1865, 0.75, 0.5635, 0.8596, 0.5635, 0.8991, 0.481, 0.8638, 0.3513, 0.7269, 0.3356, 0.7423, 0.3282, 0.7346, 0.3513, 0.7269, 0.3586, 0.7346, 0.3356, 0.7423, 0.3586, 0.7346, 0.3429, 0.75, 0.3356, 0.7423, 0.3439, 0.7192, 0.3513, 0.7269, 0.3282, 0.7346, 0.3439, 0.7192, 0.367, 0.7116, 0.3513, 0.7269, 0.367, 0.7116, 0.3744, 0.7192, 0.3513, 0.7269, 0.3366, 0.7115, 0.3209, 0.7269, 0.3135, 0.7192, 0.3366, 0.7115, 0.3439, 0.7192, 0.3209, 0.7269, 0.3439, 0.7192, 0.3282, 0.7346, 0.3209, 0.7269, 0.1404, 0.5933, 0.1481, 0.5933, 0.1404, 0.625, 0.1404, 0.5933, 0.1481, 0.5615, 0.1481, 0.5933, 0.1481, 0.5615, 0.1558, 0.5615, 0.1481, 0.5933, 0.1327, 0.625, 0.1404, 0.5933, 0.1404, 0.625, 0.1327, 0.625, 0.1327, 0.5933, 0.1404, 0.5933, 0.1327, 0.5933, 0.1404, 0.5615, 0.1404, 0.5933, 0.125, 0.6567, 0.1327, 0.6567, 0.125, 0.6885, 0.125, 0.6567, 0.1327, 0.625, 0.1327, 0.6567, 0.1327, 0.625, 0.1404, 0.625, 0.1327, 0.6567, 0.4606, 0.625, 0.4683, 0.5933, 0.5, 0.625, 0.4606, 0.625, 0.4288, 0.5933, 0.4683, 0.5933, 0.4288, 0.5933, 0.4365, 0.5615, 0.4683, 0.5933, 0.4923, 0.6567, 0.4606, 0.625, 0.5, 0.625, 0.4923, 0.6567, 0.4529, 0.6567, 0.4606, 0.625, 0.4529, 0.6567, 0.4211, 0.625, 0.4606, 0.625, 0.5241, 0.6885, 0.5317, 0.6567, 0.5635, 0.6885, 0.5241, 0.6885, 0.4923, 0.6567, 0.5317, 0.6567, 0.4923, 0.6567, 0.5, 0.625, 0.5317, 0.6567, 0.8289, 0.6567, 0.8442, 0.625, 0.8596, 0.6567, 0.8442, 0.6885, 0.8289, 0.6885, 0.8135, 0.6885, 0.8135, 0.6567, 0.8289, 0.6567, 0.4221, 0.8128, 0.3161, 0.7933, 0.2808, 0.766, 0.3868, 0.7856, 0.875, 0.6885, 0.8596, 0.6885, 0.8596, 0.6567, 0.875, 0.6567, 0.8289, 0.6567, 0.8135, 0.6567, 0.8135, 0.625, 0.875, 0.5933, 0.8596, 0.5933, 0.8596, 0.5615, 0.875, 0.5615, 0.8135, 0.625, 0.8135, 0.5933, 0.8289, 0.5933, 0.8442, 0.6885, 0.8289, 0.6885, 0.8289, 0.6567, 0.7817, 0.5234, 0.7664, 0.5308, 0.7192, 0.5, 0.7817, 0.5234, 0.8289, 0.5541, 0.7664, 0.5308, 0.8289, 0.5541, 0.8135, 0.5615, 0.7664, 0.5308, 0.7346, 0.4926, 0.7817, 0.5234, 0.7192, 0.5, 0.7346, 0.4926, 0.7971, 0.516, 0.7817, 0.5234, 0.7971, 0.516, 0.8442, 0.5468, 0.7817, 0.5234, 0.6875, 0.4619, 0.6721, 0.4692, 0.625, 0.4385, 0.6875, 0.4619, 0.7346, 0.4926, 0.6721, 0.4692, 0.7346, 0.4926, 0.7192, 0.5, 0.6721, 0.4692, 0.5942, 0.2269, 0.7192, 0.4064, 0.5635, 0.2808, 0.5635, 0.2346, 0.4148, 0.2894, 0.5635, 0.2346, 0.5635, 0.2808, 0.3603, 0.3904, 0.5635, 0.1885, 0.5789, 0.2096, 0.5635, 0.2346, 0.5028, 0.2253, 0.5789, 0.1885, 0.5942, 0.1885, 0.5789, 0.2096, 0.4221, 0.1885, 0.3813, 0.2527, 0.3205, 0.2664, 0.375, 0.1885, 0.8596, 0.5615, 0.8596, 0.5933, 0.8442, 0.5615, 0.5862, 0.9539, 0.5939, 0.9539, 0.5936, 0.9692, 0.5862, 0.9539, 0.5865, 0.9385, 0.5939, 0.9539, 0.5865, 0.9385, 0.5942, 0.9385, 0.5939, 0.9539, 0.5859, 0.9692, 0.5862, 0.9539, 0.5936, 0.9692, 0.5859, 0.9692, 0.5785, 0.9539, 0.5862, 0.9539, 0.5785, 0.9539, 0.5789, 0.9385, 0.5862, 0.9539, 0.5856, 0.9846, 0.5932, 0.9846, 0.5929, 1.0, 0.5856, 0.9846, 0.5859, 0.9692, 0.5932, 0.9846, 0.5859, 0.9692, 0.5936, 0.9692, 0.5932, 0.9846, 0.2112, 0.4375, 0.1568, 0.5154, 0.1564, 0.5308, 0.2112, 0.4375, 0.2116, 0.4221, 0.1568, 0.5154, 0.2116, 0.4221, 0.1571, 0.5, 0.1568, 0.5154, 0.2109, 0.4529, 0.2112, 0.4375, 0.1564, 0.5308, 0.2109, 0.4529, 0.2657, 0.3596, 0.2112, 0.4375, 0.2657, 0.3596, 0.266, 0.3442, 0.2112, 0.4375, 0.2106, 0.4683, 0.1561, 0.5461, 0.1558, 0.5615, 0.2106, 0.4683, 0.2109, 0.4529, 0.1561, 0.5461, 0.2109, 0.4529, 0.1564, 0.5308, 0.1561, 0.5461, 0.6173, 0.125, 0.6173, 0.1567, 0.6096, 0.125, 0.6173, 0.125, 0.625, 0.1567, 0.6173, 0.1567, 0.625, 0.1567, 0.625, 0.1885, 0.6173, 0.1567, 0.6096, 0.09325, 0.6173, 0.125, 0.6096, 0.125, 0.6096, 0.09325, 0.6173, 0.09325, 0.6173, 0.125, 0.6173, 0.09325, 0.625, 0.125, 0.6173, 0.125, 0.6019, 0.0615, 0.6019, 0.09325, 0.5942, 0.0615, 0.6019, 0.0615, 0.6096, 0.09325, 0.6019, 0.09325, 0.6096, 0.09325, 0.6096, 0.125, 0.6019, 0.09325, 0.1484, 0.6324, 0.1561, 0.6006, 0.1564, 0.6397, 0.1484, 0.6324, 0.1481, 0.5933, 0.1561, 0.6006, 0.1481, 0.5933, 0.1558, 0.5615, 0.1561, 0.6006, 0.1487, 0.6715, 0.1484, 0.6324, 0.1564, 0.6397, 0.1487, 0.6715, 0.1407, 0.6641, 0.1484, 0.6324, 0.1407, 0.6641, 0.1404, 0.625, 0.1484, 0.6324, 0.1491, 0.7106, 0.1568, 0.6788, 0.1571, 0.7179, 0.1491, 0.7106, 0.1487, 0.6715, 0.1568, 0.6788, 0.1487, 0.6715, 0.1564, 0.6397, 0.1568, 0.6788, 0.4529, 0.125, 0.4683, 0.09325, 0.5, 0.125, 0.4529, 0.125, 0.4211, 0.09325, 0.4683, 0.09325, 0.4211, 0.09325, 0.4365, 0.0615, 0.4683, 0.09325, 0.4846, 0.1567, 0.4529, 0.125, 0.5, 0.125, 0.4846, 0.1567, 0.4375, 0.1567, 0.4529, 0.125, 0.4375, 0.1567, 0.4058, 0.125, 0.4529, 0.125, 0.5164, 0.1885, 0.5317, 0.1567, 0.5635, 0.1885, 0.5164, 0.1885, 0.4846, 0.1567, 0.5317, 0.1567, 0.4846, 0.1567, 0.5, 0.125, 0.5317, 0.1567, 0.6016, 0.03877, 0.5939, 0.04613, 0.5936, 0.03075, 0.6016, 0.03877, 0.6019, 0.05415, 0.5939, 0.04613, 0.6019, 0.05415, 0.5942, 0.0615, 0.5939, 0.04613, 0.6013, 0.0234, 0.6016, 0.03877, 0.5936, 0.03075, 0.6013, 0.0234, 0.6093, 0.03142, 0.6016, 0.03877, 0.6093, 0.03142, 0.6096, 0.0468, 0.6016, 0.03877, 0.6009, 0.008023, 0.5932, 0.01538, 0.5929, 0.0, 0.6009, 0.008023, 0.6013, 0.0234, 0.5932, 0.01538, 0.6013, 0.0234, 0.5936, 0.03075, 0.5932, 0.01538, 0.5541, 0.2029, 0.515, 0.2808, 0.4757, 0.5779, 0.5147, 0.5, 0.5538, 0.25, 0.5929, 0.0, 0.5932, 0.01538, 0.5541, 0.2029, 0.4757, 0.5779, 0.4365, 0.03075, 0.3646, 0.1892, 0.4365, 1.0, 0.4758, 0.2336, 0.4365, 0.0615, 0.3606, 0.2086, 0.4365, 0.5308, 0.5635, 0.5702, 0.5635, 0.5308, 0.5866, 0.576, 0.5147, 0.5, 0.5538, 0.25, 0.5541, 0.2029, 0.7817, 0.5774, 0.7976, 0.5774, 0.7817, 0.5933, 0.7817, 0.5774, 0.7976, 0.5615, 0.7976, 0.5774, 0.7976, 0.5615, 0.8135, 0.5615, 0.7976, 0.5774, 0.7659, 0.5933, 0.7817, 0.5774, 0.7817, 0.5933, 0.7659, 0.5933, 0.7659, 0.5774, 0.7817, 0.5774, 0.7659, 0.5774, 0.7817, 0.5615, 0.7817, 0.5774, 0.75, 0.6091, 0.7659, 0.6091, 0.75, 0.625, 0.75, 0.6091, 0.7659, 0.5933, 0.7659, 0.6091, 0.7659, 0.5933, 0.7817, 0.5933, 0.7659, 0.6091, 0.7659, 0.7039, 0.7817, 0.7039, 0.75, 0.7192, 0.7659, 0.7039, 0.7976, 0.6885, 0.7817, 0.7039, 0.7976, 0.6885, 0.8135, 0.6885, 0.7817, 0.7039, 0.7341, 0.7192, 0.7659, 0.7039, 0.75, 0.7192, 0.7341, 0.7192, 0.75, 0.7039, 0.7659, 0.7039, 0.75, 0.7039, 0.7817, 0.6885, 0.7659, 0.7039, 0.7024, 0.7346, 0.7183, 0.7346, 0.6865, 0.75, 0.7024, 0.7346, 0.7341, 0.7192, 0.7183, 0.7346, 0.7341, 0.7192, 0.75, 0.7192, 0.7183, 0.7346, 0.631, 0.8991, 0.6798, 0.8442, 0.6584, 0.9144, 0.6096, 0.9692, 0.6019, 0.9539, 0.5942, 0.9385, 0.6173, 0.8914, 0.631, 0.8991, 0.4756, 0.75, 0.5147, 0.5, 0.4757, 0.5779, 0.625, 1.0, 0.6173, 0.9846, 0.6584, 0.9144, 0.6721, 0.9221, 0.631, 0.8991, 0.6173, 0.8914, 0.6404, 0.8442, 0.7664, 0.7664, 0.7406, 0.7741, 0.7817, 0.7039, 0.8135, 0.6885, 0.6404, 0.8442, 0.6634, 0.7971, 0.6892, 0.7894, 0.6096, 0.9692, 0.6019, 0.9539, 0.631, 0.8991, 0.6016, 0.9692, 0.6019, 0.9539, 0.6096, 0.9692, 0.6016, 0.9692, 0.5939, 0.9539, 0.6019, 0.9539, 0.5939, 0.9539, 0.5942, 0.9385, 0.6019, 0.9539, 0.6093, 0.9846, 0.6016, 0.9692, 0.6096, 0.9692, 0.6093, 0.9846, 0.6013, 0.9846, 0.6016, 0.9692, 0.6013, 0.9846, 0.5936, 0.9692, 0.6016, 0.9692, 0.617, 1.0, 0.6173, 0.9846, 0.625, 1.0, 0.617, 1.0, 0.6093, 0.9846, 0.6173, 0.9846, 0.6093, 0.9846, 0.6096, 0.9692, 0.6173, 0.9846, 0.3359, 0.6487, 0.3904, 0.7039, 0.4058, 0.4692, 0.3359, 0.6487, 0.3205, 0.8834, 0.3904, 0.7039, 0.3205, 0.8834, 0.375, 0.9385, 0.3904, 0.7039, 0.3513, 0.4141, 0.3359, 0.6487, 0.4058, 0.4692, 0.3513, 0.4141, 0.2814, 0.5936, 0.3359, 0.6487, 0.2814, 0.5936, 0.266, 0.8282, 0.3359, 0.6487, 0.3666, 0.1795, 0.4211, 0.2346, 0.4365, 0.0, 0.3666, 0.1795, 0.3513, 0.4141, 0.4211, 0.2346, 0.3513, 0.4141, 0.4058, 0.4692, 0.4211, 0.2346, 0.5317, 0.5779, 0.5635, 0.5702, 0.5635, 0.6096, 0.5317, 0.5779, 0.5317, 0.5385, 0.5635, 0.5702, 0.5317, 0.5385, 0.5635, 0.5308, 0.5635, 0.5702, 0.5317, 0.6173, 0.5317, 0.5779, 0.5635, 0.6096, 0.5317, 0.6173, 0.5, 0.5856, 0.5317, 0.5779, 0.5, 0.5856, 0.5, 0.5461, 0.5317, 0.5779, 0.5317, 0.6567, 0.5635, 0.6491, 0.5635, 0.6885, 0.5317, 0.6567, 0.5317, 0.6173, 0.5635, 0.6491, 0.5317, 0.6173, 0.5635, 0.6096, 0.5635, 0.6491, 0.7817, 0.625, 0.7659, 0.6091, 0.7817, 0.5933, 0.7817, 0.625, 0.7659, 0.6409, 0.7659, 0.6091, 0.7659, 0.6409, 0.75, 0.625, 0.7659, 0.6091, 0.7976, 0.6091, 0.7817, 0.625, 0.7817, 0.5933, 0.7976, 0.6091, 0.7976, 0.6409, 0.7817, 0.625, 0.7976, 0.6409, 0.7817, 0.6567, 0.7817, 0.625, 0.8135, 0.5933, 0.7976, 0.5774, 0.8135, 0.5615, 0.8135, 0.5933, 0.7976, 0.6091, 0.7976, 0.5774, 0.7976, 0.6091, 0.7817, 0.5933, 0.7976, 0.5774, 0.6096, 0.05415, 0.6019, 0.05415, 0.6096, 0.0468, 0.6096, 0.05415, 0.6019, 0.0615, 0.6019, 0.05415, 0.6019, 0.0615, 0.5942, 0.0615, 0.6019, 0.05415, 0.6173, 0.0468, 0.6096, 0.05415, 0.6096, 0.0468, 0.6173, 0.0468, 0.6173, 0.05415, 0.6096, 0.05415, 0.6173, 0.05415, 0.6096, 0.0615, 0.6096, 0.05415, 0.625, 0.03944, 0.6173, 0.03944, 0.625, 0.03209, 0.625, 0.03944, 0.6173, 0.0468, 0.6173, 0.03944, 0.6173, 0.0468, 0.6096, 0.0468, 0.6173, 0.03944, 0.3827, 0.6625, 0.3596, 0.6327, 0.3827, 0.5952, 0.4058, 0.625, 0.4058, 0.6567, 0.4058, 0.6885, 0.3827, 0.6962, 0.3827, 0.6625, 0.6558, 0.6885, 0.6481, 0.7119, 0.6269, 0.7118, 0.6019, 0.735, 0.5808, 0.758, 0.5635, 0.7346, 0.5201, 0.7096, 0.5241, 0.6885, 0.5635, 0.6885, 0.4058, 0.625, 0.4058, 0.6567, 0.3827, 0.6625, 0.5394, 0.125, 0.5317, 0.1567, 0.5, 0.125, 0.5394, 0.125, 0.5712, 0.1567, 0.5317, 0.1567, 0.5712, 0.1567, 0.5635, 0.1885, 0.5317, 0.1567, 0.5077, 0.09325, 0.5394, 0.125, 0.5, 0.125, 0.5077, 0.09325, 0.5471, 0.09325, 0.5394, 0.125, 0.5471, 0.09325, 0.5789, 0.125, 0.5394, 0.125, 0.4759, 0.0615, 0.4683, 0.09325, 0.4365, 0.0615, 0.4759, 0.0615, 0.5077, 0.09325, 0.4683, 0.09325, 0.5077, 0.09325, 0.5, 0.125, 0.4683, 0.09325, 0.6096, 0.8433, 0.6173, 0.8433, 0.6096, 0.875, 0.6096, 0.8433, 0.6173, 0.8115, 0.6173, 0.8433, 0.6173, 0.8115, 0.625, 0.8115, 0.6173, 0.8433, 0.6019, 0.875, 0.6096, 0.8433, 0.6096, 0.875, 0.6019, 0.875, 0.6019, 0.8433, 0.6096, 0.8433, 0.6019, 0.8433, 0.6096, 0.8115, 0.6096, 0.8433, 0.5942, 0.9067, 0.6019, 0.9067, 0.5942, 0.9385, 0.5942, 0.9067, 0.6019, 0.875, 0.6019, 0.9067, 0.6019, 0.875, 0.6096, 0.875, 0.6019, 0.9067, 0.8596, 0.6959, 0.875, 0.6959, 0.875, 0.7032, 0.8596, 0.6959, 0.8596, 0.6885, 0.875, 0.6959, 0.8596, 0.6885, 0.875, 0.6885, 0.875, 0.6959, 0.8596, 0.7032, 0.8596, 0.6959, 0.875, 0.7032, 0.8596, 0.7032, 0.8442, 0.6959, 0.8596, 0.6959, 0.8442, 0.6959, 0.8442, 0.6885, 0.8596, 0.6959, 0.8596, 0.7106, 0.875, 0.7106, 0.875, 0.7179, 0.8596, 0.7106, 0.8596, 0.7032, 0.875, 0.7106, 0.8596, 0.7032, 0.875, 0.7032, 0.875, 0.7106, 0.5465, 0.4846, 0.5538, 0.25, 0.5147, 0.5, 0.5465, 0.4846, 0.5856, 0.2346, 0.5538, 0.25, 0.5856, 0.2346, 0.5929, 0.0, 0.5538, 0.25, 0.5074, 0.7346, 0.5465, 0.4846, 0.5147, 0.5, 0.5074, 0.7346, 0.5391, 0.7192, 0.5465, 0.4846, 0.5391, 0.7192, 0.5782, 0.4692, 0.5465, 0.4846, 0.4683, 0.9846, 0.4756, 0.75, 0.4365, 1.0, 0.4683, 0.9846, 0.5074, 0.7346, 0.4756, 0.75, 0.5074, 0.7346, 0.5147, 0.5, 0.4756, 0.75, 0.6096, 0.8041, 0.6019, 0.8041, 0.6096, 0.7968, 0.6096, 0.8041, 0.6019, 0.8115, 0.6019, 0.8041, 0.6019, 0.8115, 0.5942, 0.8115, 0.6019, 0.8041, 0.6173, 0.7968, 0.6096, 0.8041, 0.6096, 0.7968, 0.6173, 0.7968, 0.6173, 0.8041, 0.6096, 0.8041, 0.6173, 0.8041, 0.6096, 0.8115, 0.6096, 0.8041, 0.625, 0.7894, 0.6173, 0.7894, 0.625, 0.7821, 0.625, 0.7894, 0.6173, 0.7968, 0.6173, 0.7894, 0.6173, 0.7968, 0.6096, 0.7968, 0.6173, 0.7894, 0.75, 0.5461, 0.7341, 0.5461, 0.7183, 0.5308, 0.75, 0.5461, 0.7659, 0.5615, 0.7341, 0.5461, 0.7659, 0.5615, 0.75, 0.5615, 0.7341, 0.5461, 0.7341, 0.5308, 0.75, 0.5461, 0.7183, 0.5308, 0.7341, 0.5308, 0.7659, 0.5461, 0.75, 0.5461, 0.7659, 0.5461, 0.7817, 0.5615, 0.75, 0.5461, 0.7183, 0.5154, 0.7024, 0.5154, 0.6865, 0.5, 0.7183, 0.5154, 0.7341, 0.5308, 0.7024, 0.5154, 0.7341, 0.5308, 0.7183, 0.5308, 0.7024, 0.5154, 0.5635, 0.7808, 0.4532, 0.7654, 0.4689, 0.7269, 0.5635, 0.7346, 0.2817, 0.7269, 0.2971, 0.7426, 0.25, 0.7346, 0.2817, 0.7269, 0.3289, 0.7349, 0.2971, 0.7426, 0.3289, 0.7349, 0.3442, 0.7506, 0.2971, 0.7426, 0.5789, 0.1885, 0.5866, 0.1567, 0.5942, 0.1885, 0.5789, 0.1885, 0.5712, 0.1567, 0.5866, 0.1567, 0.5712, 0.1567, 0.5789, 0.125, 0.5866, 0.1567, 0.5865, 0.8433, 0.5865, 0.875, 0.5789, 0.875, 0.5865, 0.8433, 0.5942, 0.8433, 0.5865, 0.875, 0.5942, 0.8433, 0.5942, 0.875, 0.5865, 0.875, 0.7341, 0.5774, 0.7341, 0.5933, 0.7183, 0.5933, 0.7341, 0.5774, 0.75, 0.5774, 0.7341, 0.5933, 0.75, 0.5774, 0.75, 0.5933, 0.7341, 0.5933, 0.4211, 0.09325, 0.4211, 0.0615, 0.4365, 0.0615, 0.4211, 0.09325, 0.4058, 0.09325, 0.4211, 0.0615, 0.4058, 0.09325, 0.4058, 0.0615, 0.4211, 0.0615, 0.3904, 0.1567, 0.3904, 0.125, 0.4058, 0.125, 0.3904, 0.1567, 0.375, 0.1567, 0.3904, 0.125, 0.375, 0.1567, 0.375, 0.125, 0.3904, 0.125, 0.3442, 0.391, 0.4539, 0.3753, 0.3135, 0.5, 0.6558, 0.5933, 0.6635, 0.6091, 0.6558, 0.625, 0.6558, 0.5933, 0.6635, 0.5774, 0.6635, 0.6091, 0.6635, 0.5774, 0.6711, 0.5933, 0.6635, 0.6091, 0.2894, 0.4763, 0.3185, 0.3928, 0.3442, 0.391, 0.5942, 0.1885, 0.6096, 0.1885, 0.6096, 0.2058, 0.1959, 0.6791, 0.235, 0.64, 0.2743, 0.6795, 0.2353, 0.7186, 0.7341, 0.6091, 0.7341, 0.625, 0.7183, 0.625, 0.7341, 0.6091, 0.75, 0.6091, 0.7341, 0.625, 0.75, 0.6091, 0.75, 0.625, 0.7341, 0.625, 0.6019, 0.1567, 0.5942, 0.125, 0.6096, 0.125, 0.6019, 0.1567, 0.5866, 0.1567, 0.5942, 0.125, 0.5866, 0.1567, 0.5789, 0.125, 0.5942, 0.125, 0.3429, 0.75, 0.3586, 0.7346, 0.4098, 0.7404, 0.3279, 0.7741, 0.375, 0.7821, 0.3868, 0.7856, 0.1959, 0.6791, 0.1564, 0.6397, 0.1955, 0.6007, 0.235, 0.64, 0.2089, 0.5334, 0.2888, 0.367, 0.3606, 0.2086, 0.2808, 0.375, 0.7024, 0.6409, 0.7183, 0.6409, 0.7183, 0.6567, 0.7024, 0.6409, 0.7024, 0.625, 0.7183, 0.6409, 0.7024, 0.625, 0.7183, 0.625, 0.7183, 0.6409, 0.7659, 0.6885, 0.7659, 0.6726, 0.7817, 0.6885, 0.7659, 0.6885, 0.75, 0.6726, 0.7659, 0.6726, 0.75, 0.6726, 0.75, 0.6567, 0.7659, 0.6726, 0.7659, 0.6567, 0.7659, 0.6409, 0.7817, 0.6567, 0.7659, 0.6567, 0.75, 0.6409, 0.7659, 0.6409, 0.75, 0.6409, 0.75, 0.625, 0.7659, 0.6409, 0.875, 0.5541, 0.8596, 0.5541, 0.875, 0.5468, 0.875, 0.5541, 0.8596, 0.5615, 0.8596, 0.5541, 0.8596, 0.5615, 0.8442, 0.5615, 0.8596, 0.5541, 0.481, 0.8638, 0.4692, 0.8914, 0.375, 0.8442, 0.625, 0.2192, 0.625, 0.2346, 0.6096, 0.2404, 0.4683, 0.5538, 0.4609, 0.5465, 0.5, 0.5461, 0.4683, 0.5538, 0.4291, 0.5541, 0.4609, 0.5465, 0.4291, 0.5541, 0.4218, 0.5468, 0.4609, 0.5465, 0.8442, 0.5541, 0.8289, 0.5541, 0.8442, 0.5468, 0.8442, 0.5541, 0.8289, 0.5615, 0.8289, 0.5541, 0.8289, 0.5615, 0.8135, 0.5615, 0.8289, 0.5541, 0.3125, 0.7583, 0.3279, 0.7741, 0.2808, 0.766, 0.3125, 0.7583, 0.3596, 0.7664, 0.3279, 0.7741, 0.3596, 0.7664, 0.375, 0.7821, 0.3279, 0.7741, 0.875, 0.5394, 0.8596, 0.5394, 0.875, 0.5321, 0.875, 0.5394, 0.8596, 0.5468, 0.8596, 0.5394, 0.8596, 0.5468, 0.8442, 0.5468, 0.8596, 0.5394, 0.7341, 0.6409, 0.75, 0.6409, 0.75, 0.6567, 0.7341, 0.6409, 0.7341, 0.625, 0.75, 0.6409, 0.7341, 0.625, 0.75, 0.625, 0.75, 0.6409, 0.6096, 0.1885, 0.6173, 0.1567, 0.625, 0.1885, 0.6096, 0.1885, 0.6019, 0.1567, 0.6173, 0.1567, 0.6019, 0.1567, 0.6096, 0.125, 0.6173, 0.1567, 0.2089, 0.5334, 0.141, 0.7032, 0.2209, 0.5368, 0.2888, 0.367, 0.6721, 0.9221, 0.6584, 0.9144, 0.7192, 0.8442, 0.5635, 0.8202, 0.5712, 0.8279, 0.5635, 0.8596, 0.5635, 0.8202, 0.5712, 0.7885, 0.5712, 0.8279, 0.5712, 0.7885, 0.5789, 0.7961, 0.5712, 0.8279, 0.6558, 0.6567, 0.6635, 0.6726, 0.6558, 0.6885, 0.6558, 0.6567, 0.6635, 0.6409, 0.6635, 0.6726, 0.6635, 0.6409, 0.6711, 0.6567, 0.6635, 0.6726, 0.2654, 0.7503, 0.3125, 0.7583, 0.2808, 0.766, 0.2654, 0.7503, 0.2971, 0.7426, 0.3125, 0.7583, 0.2971, 0.7426, 0.3442, 0.7506, 0.3125, 0.7583, 0.6711, 0.625, 0.6788, 0.6409, 0.6711, 0.6567, 0.6711, 0.625, 0.6788, 0.6091, 0.6788, 0.6409, 0.6788, 0.6091, 0.6865, 0.625, 0.6788, 0.6409, 0.7817, 0.5461, 0.7659, 0.5461, 0.75, 0.5308, 0.7817, 0.5461, 0.7976, 0.5615, 0.7659, 0.5461, 0.7976, 0.5615, 0.7817, 0.5615, 0.7659, 0.5461, 0.7341, 0.6567, 0.7341, 0.6409, 0.75, 0.6567, 0.7341, 0.6567, 0.7183, 0.6409, 0.7341, 0.6409, 0.7183, 0.6409, 0.7183, 0.625, 0.7341, 0.6409, 0.4535, 0.5391, 0.4462, 0.5318, 0.4853, 0.5314, 0.4535, 0.5391, 0.4144, 0.5394, 0.4462, 0.5318, 0.4144, 0.5394, 0.4071, 0.5321, 0.4462, 0.5318, 0.625, 0.8041, 0.6173, 0.8041, 0.625, 0.7968, 0.625, 0.8041, 0.6173, 0.8115, 0.6173, 0.8041, 0.6173, 0.8115, 0.6096, 0.8115, 0.6173, 0.8041, 0.5317, 0.9539, 0.5391, 0.7192, 0.5, 0.9692, 0.5317, 0.9539, 0.5709, 0.7039, 0.5391, 0.7192, 0.5709, 0.7039, 0.5782, 0.4692, 0.5391, 0.7192, 0.2183, 0.7423, 0.2336, 0.758, 0.1865, 0.75, 0.2183, 0.7423, 0.2654, 0.7503, 0.2336, 0.758, 0.2654, 0.7503, 0.2808, 0.766, 0.2336, 0.758, 0.8289, 0.6959, 0.8442, 0.6959, 0.8442, 0.7032, 0.8289, 0.6959, 0.8289, 0.6885, 0.8442, 0.6959, 0.8289, 0.6885, 0.8442, 0.6885, 0.8442, 0.6959, 0.5942, 0.8433, 0.6019, 0.8433, 0.5942, 0.875, 0.5942, 0.8433, 0.6019, 0.8115, 0.6019, 0.8433, 0.6019, 0.8115, 0.6096, 0.8115, 0.6019, 0.8433, 0.5712, 0.8673, 0.5789, 0.8356, 0.5789, 0.875, 0.5712, 0.8673, 0.5712, 0.8279, 0.5789, 0.8356, 0.5712, 0.8279, 0.5789, 0.7961, 0.5789, 0.8356, 0.1558, 0.5615, 0.2363, 0.5053, 0.2346, 0.5615, 0.1955, 0.6007, 0.8596, 0.6885, 0.8442, 0.6885, 0.8596, 0.6567, 0.6711, 0.5308, 0.6732, 0.5619, 0.6558, 0.5615, 0.3596, 0.6327, 0.3366, 0.674, 0.3135, 0.6404, 0.5548, 0.0615, 0.5471, 0.09325, 0.5154, 0.0615, 0.5548, 0.0615, 0.5865, 0.09325, 0.5471, 0.09325, 0.5865, 0.09325, 0.5789, 0.125, 0.5471, 0.09325, 0.7341, 0.6726, 0.7203, 0.6881, 0.7183, 0.6567, 0.5545, 0.1086, 0.5548, 0.0615, 0.5154, 0.0615, 0.8596, 0.5468, 0.8442, 0.5541, 0.8442, 0.5468, 0.8596, 0.5468, 0.8596, 0.5541, 0.8442, 0.5541, 0.8596, 0.5541, 0.8442, 0.5615, 0.8442, 0.5541, 0.625, 0.05415, 0.6173, 0.05415, 0.625, 0.0468, 0.625, 0.05415, 0.6173, 0.0615, 0.6173, 0.05415, 0.6173, 0.0615, 0.6096, 0.0615, 0.6173, 0.05415, 0.3904, 0.09325, 0.3904, 0.0615, 0.4058, 0.0615, 0.3904, 0.09325, 0.375, 0.09325, 0.3904, 0.0615, 0.375, 0.09325, 0.375, 0.0615, 0.3904, 0.0615, 0.7341, 0.6726, 0.75, 0.6726, 0.75, 0.6885, 0.7341, 0.6726, 0.7341, 0.6567, 0.75, 0.6726, 0.7341, 0.6567, 0.75, 0.6567, 0.75, 0.6726, 0.4058, 0.09325, 0.3904, 0.09325, 0.4058, 0.0615, 0.4058, 0.09325, 0.3904, 0.125, 0.3904, 0.09325, 0.3904, 0.125, 0.375, 0.125, 0.3904, 0.09325, 0.7502, 0.4616, 0.75, 0.4853, 0.6565, 0.4462, 0.6567, 0.4225, 0.8125, 0.5087, 0.75, 0.4853, 0.7502, 0.4616, 0.8135, 0.6567, 0.7976, 0.6409, 0.8135, 0.625, 0.8135, 0.6567, 0.7976, 0.6726, 0.7976, 0.6409, 0.7976, 0.6726, 0.7817, 0.6567, 0.7976, 0.6409, 0.4683, 0.5933, 0.5, 0.5856, 0.5, 0.625, 0.4683, 0.5933, 0.4683, 0.5538, 0.5, 0.5856, 0.4683, 0.5538, 0.5, 0.5461, 0.5, 0.5856, 0.7183, 0.6091, 0.7341, 0.6091, 0.7183, 0.625, 0.7183, 0.6091, 0.7341, 0.5933, 0.7341, 0.6091, 0.7341, 0.5933, 0.75, 0.5933, 0.7341, 0.6091, 0.5635, 0.7808, 0.5635, 0.8202, 0.5046, 0.8087, 0.5635, 0.2808, 0.7192, 0.4064, 0.6567, 0.4225, 0.2269, 0.5384, 0.2814, 0.5936, 0.2968, 0.359, 0.2269, 0.5384, 0.2116, 0.7731, 0.2814, 0.5936, 0.2116, 0.7731, 0.266, 0.8282, 0.2814, 0.5936, 0.6875, 0.4619, 0.6565, 0.4462, 0.75, 0.4853, 0.2743, 0.6795, 0.235, 0.64, 0.3135, 0.6404, 0.4068, 0.5394, 0.395, 0.5219, 0.4071, 0.5321, 0.6009, 1.0, 0.6013, 0.9846, 0.609, 1.0, 0.6009, 1.0, 0.5932, 0.9846, 0.6013, 0.9846, 0.5932, 0.9846, 0.5936, 0.9692, 0.6013, 0.9846, 0.6635, 0.6409, 0.6711, 0.625, 0.6711, 0.6567, 0.6635, 0.6409, 0.6635, 0.6091, 0.6711, 0.625, 0.6635, 0.6091, 0.6711, 0.5933, 0.6711, 0.625, 0.3205, 0.2664, 0.3813, 0.2527, 0.266, 0.3442, 0.6798, 0.8442, 0.7406, 0.7741, 0.7192, 0.8442, 0.6584, 0.9144, 0.2996, 0.381, 0.2116, 0.4221, 0.266, 0.3442, 0.7341, 0.7039, 0.75, 0.7039, 0.7183, 0.7192, 0.7341, 0.7039, 0.7659, 0.6885, 0.75, 0.7039, 0.7659, 0.6885, 0.7817, 0.6885, 0.75, 0.7039, 0.75, 0.5774, 0.7659, 0.5774, 0.75, 0.5933, 0.75, 0.5774, 0.7659, 0.5615, 0.7659, 0.5774, 0.7659, 0.5615, 0.7817, 0.5615, 0.7659, 0.5774, 0.875, 0.6567, 0.8596, 0.6567, 0.875, 0.625, 0.515, 0.2808, 0.4758, 0.2336, 0.4365, 0.5308, 0.4757, 0.5779, 0.8289, 0.5933, 0.8289, 0.5615, 0.8442, 0.5615, 0.6096, 0.2058, 0.5942, 0.2269, 0.5789, 0.2096, 0.5942, 0.1885, 0.6096, 0.1885, 0.625, 0.1885, 0.625, 0.2039, 0.6096, 0.2058, 0.4098, 0.7404, 0.4689, 0.7269, 0.4532, 0.7654, 0.6875, 0.4619, 0.625, 0.4385, 0.6565, 0.4462, 0.617, 0.02407, 0.6093, 0.03142, 0.609, 0.01605, 0.617, 0.02407, 0.6173, 0.03944, 0.6093, 0.03142, 0.6173, 0.03944, 0.6096, 0.0468, 0.6093, 0.03142, 0.6481, 0.7119, 0.6404, 0.7353, 0.6269, 0.7118, 0.2353, 0.7186, 0.1962, 0.7182, 0.1959, 0.6791, 0.4221, 0.1885, 0.4375, 0.1567, 0.4692, 0.1885, 0.4221, 0.1885, 0.3904, 0.1567, 0.4375, 0.1567, 0.3904, 0.1567, 0.4058, 0.125, 0.4375, 0.1567, 0.6096, 0.2404, 0.625, 0.2346, 0.625, 0.25, 0.133, 0.6959, 0.1407, 0.6641, 0.141, 0.7032, 0.133, 0.6959, 0.1327, 0.6567, 0.1407, 0.6641, 0.1327, 0.6567, 0.1404, 0.625, 0.1407, 0.6641, 0.3744, 0.7192, 0.4334, 0.7058, 0.4689, 0.7269, 0.4098, 0.7404, 0.3901, 0.7039, 0.4058, 0.6885, 0.4452, 0.6885, 0.4334, 0.7058, 0.6173, 0.0615, 0.6173, 0.09325, 0.6096, 0.0615, 0.6173, 0.0615, 0.625, 0.09325, 0.6173, 0.09325, 0.625, 0.09325, 0.625, 0.125, 0.6173, 0.09325, 0.5789, 0.9067, 0.5865, 0.9067, 0.5789, 0.9385, 0.5789, 0.9067, 0.5865, 0.875, 0.5865, 0.9067, 0.5865, 0.875, 0.5942, 0.875, 0.5865, 0.9067, 0.7976, 0.6885, 0.7976, 0.6726, 0.8135, 0.6885, 0.7976, 0.6885, 0.7817, 0.6726, 0.7976, 0.6726, 0.7817, 0.6726, 0.7817, 0.6567, 0.7976, 0.6726, 0.3202, 0.2817, 0.2657, 0.3596, 0.2654, 0.375, 0.3202, 0.2817, 0.3205, 0.2664, 0.2657, 0.3596, 0.3205, 0.2664, 0.266, 0.3442, 0.2657, 0.3596, 0.5709, 0.9539, 0.5785, 0.9539, 0.5782, 0.9692, 0.5709, 0.9539, 0.5712, 0.9385, 0.5785, 0.9539, 0.5712, 0.9385, 0.5789, 0.9385, 0.5785, 0.9539, 0.2808, 0.7971, 0.3161, 0.7933, 0.375, 0.8442, 0.5164, 0.1885, 0.5028, 0.2253, 0.4692, 0.1885, 0.7817, 0.7039, 0.7406, 0.7741, 0.75, 0.7192, 0.8125, 0.5087, 0.7971, 0.516, 0.75, 0.4853, 0.8125, 0.5087, 0.8596, 0.5394, 0.7971, 0.516, 0.8596, 0.5394, 0.8442, 0.5468, 0.7971, 0.516, 0.6788, 0.6409, 0.6926, 0.6566, 0.6711, 0.6567, 0.8442, 0.625, 0.8596, 0.5933, 0.875, 0.625, 0.8596, 0.6567, 0.6732, 0.6881, 0.6635, 0.6726, 0.6711, 0.6567, 0.5942, 0.125, 0.6019, 0.09325, 0.6096, 0.125, 0.5942, 0.125, 0.5865, 0.09325, 0.6019, 0.09325, 0.5865, 0.09325, 0.5942, 0.0615, 0.6019, 0.09325, 0.5317, 0.5385, 0.5244, 0.5311, 0.5635, 0.5308, 0.5317, 0.5385, 0.4926, 0.5388, 0.5244, 0.5311, 0.4926, 0.5388, 0.4853, 0.5314, 0.5244, 0.5311, 0.4452, 0.6885, 0.4529, 0.6567, 0.4846, 0.6885, 0.4452, 0.6885, 0.4135, 0.6567, 0.4529, 0.6567, 0.4135, 0.6567, 0.4211, 0.625, 0.4529, 0.6567, 0.125, 0.5933, 0.1327, 0.5933, 0.125, 0.625, 0.125, 0.5933, 0.1327, 0.5615, 0.1327, 0.5933, 0.1327, 0.5615, 0.1404, 0.5615, 0.1327, 0.5933, 0.3827, 0.6962, 0.367, 0.7116, 0.3596, 0.7039, 0.3827, 0.6962, 0.3901, 0.7039, 0.367, 0.7116, 0.3901, 0.7039, 0.3744, 0.7192, 0.367, 0.7116, 0.4926, 0.5388, 0.4535, 0.5391, 0.4853, 0.5314, 0.4926, 0.5388, 0.4609, 0.5465, 0.4535, 0.5391, 0.4609, 0.5465, 0.4218, 0.5468, 0.4535, 0.5391, 0.2269, 0.5384, 0.2209, 0.5368, 0.1491, 0.7106, 0.1571, 0.7179, 0.2808, 0.375, 0.2029, 0.5317, 0.2089, 0.5334, 0.3666, 0.1795, 0.3646, 0.1892, 0.2968, 0.359, 0.3202, 0.3519, 0.3185, 0.3928, 0.2654, 0.4218, 0.3279, 0.7741, 0.3868, 0.7856, 0.2808, 0.766, 0.2363, 0.5053, 0.2106, 0.4916, 0.2654, 0.4218, 0.4683, 0.9846, 0.4529, 0.9692, 0.5, 0.9692, 0.4683, 0.9846, 0.4211, 0.9846, 0.4529, 0.9692, 0.4211, 0.9846, 0.4058, 0.9692, 0.4529, 0.9692, 0.6947, 0.688, 0.6926, 0.6566, 0.7183, 0.6567, 0.7203, 0.6881, 0.395, 0.5219, 0.4068, 0.5394, 0.4064, 0.5468, 0.7817, 0.6726, 0.7659, 0.6567, 0.7817, 0.6567, 0.7817, 0.6726, 0.7659, 0.6726, 0.7659, 0.6567, 0.7659, 0.6726, 0.75, 0.6567, 0.7659, 0.6567, 0.3185, 0.3928, 0.3202, 0.3519, 0.375, 0.2821, 0.5133, 0.508, 0.4652, 0.485, 0.5635, 0.4846, 0.6926, 0.5309, 0.7024, 0.5154, 0.7183, 0.5308, 0.2269, 0.5384, 0.2968, 0.359, 0.2209, 0.5368, 0.6327, 0.5875, 0.6558, 0.5933, 0.6558, 0.625, 0.7024, 0.5154, 0.6926, 0.5309, 0.6865, 0.5, 0.5635, 0.4385, 0.5635, 0.4846, 0.4652, 0.485, 0.4334, 0.7058, 0.4452, 0.6885, 0.4846, 0.6885, 0.4135, 0.6567, 0.4135, 0.625, 0.4211, 0.625, 0.4135, 0.6567, 0.4058, 0.6567, 0.4135, 0.625, 0.4058, 0.6567, 0.4058, 0.625, 0.4135, 0.625, 0.6096, 0.7818, 0.6019, 0.7891, 0.5942, 0.7814, 0.6096, 0.7818, 0.6173, 0.7894, 0.6019, 0.7891, 0.6173, 0.7894, 0.6096, 0.7968, 0.6019, 0.7891, 0.6788, 0.7346, 0.6715, 0.7346, 0.6711, 0.7192, 0.6788, 0.7346, 0.6791, 0.75, 0.6715, 0.7346, 0.6791, 0.75, 0.6718, 0.75, 0.6715, 0.7346, 0.5164, 0.1885, 0.5635, 0.1885, 0.5028, 0.2253, 0.5635, 0.8991, 0.5712, 0.9067, 0.5635, 0.9385, 0.5635, 0.8991, 0.5712, 0.8673, 0.5712, 0.9067, 0.5712, 0.8673, 0.5789, 0.875, 0.5712, 0.9067, 0.5789, 0.8356, 0.5865, 0.8433, 0.5789, 0.875, 0.5789, 0.8356, 0.5865, 0.8038, 0.5865, 0.8433, 0.5865, 0.8038, 0.5942, 0.8115, 0.5865, 0.8433, 0.6096, 0.2404, 0.5942, 0.2654, 0.5942, 0.2269, 0.5635, 0.5702, 0.5866, 0.576, 0.5635, 0.6096, 0.1571, 0.5, 0.2996, 0.381, 0.4692, 0.2814, 0.2116, 0.4221, 0.2996, 0.381, 0.1571, 0.5, 0.4758, 0.2336, 0.4759, 0.0615, 0.4365, 0.0615, 0.6947, 0.562, 0.7203, 0.5619, 0.7183, 0.5933, 0.6926, 0.5934, 0.3868, 0.5483, 0.4061, 0.5541, 0.4058, 0.5615, 0.4291, 0.5541, 0.4215, 0.5541, 0.4218, 0.5468, 0.4291, 0.5541, 0.4288, 0.5615, 0.4215, 0.5541, 0.4288, 0.5615, 0.4211, 0.5615, 0.4215, 0.5541, 0.5808, 0.758, 0.5635, 0.7808, 0.5635, 0.7346, 0.7341, 0.5461, 0.7203, 0.5619, 0.7183, 0.5308, 0.5712, 0.9067, 0.5712, 0.9385, 0.5635, 0.9385, 0.5712, 0.9067, 0.5789, 0.9067, 0.5712, 0.9385, 0.5789, 0.9067, 0.5789, 0.9385, 0.5712, 0.9385, 0.41, 0.5318, 0.413, 0.5084, 0.4612, 0.5314, 0.5865, 0.9067, 0.5865, 0.9385, 0.5789, 0.9385, 0.5865, 0.9067, 0.5942, 0.9067, 0.5865, 0.9385, 0.5942, 0.9067, 0.5942, 0.9385, 0.5865, 0.9385, 0.2183, 0.7423, 0.2109, 0.7343, 0.25, 0.7346, 0.2183, 0.7423, 0.1791, 0.742, 0.2109, 0.7343, 0.1791, 0.742, 0.1718, 0.734, 0.2109, 0.7343, 0.7024, 0.6091, 0.7024, 0.625, 0.6865, 0.625, 0.7024, 0.6091, 0.7183, 0.6091, 0.7024, 0.625, 0.7183, 0.6091, 0.7183, 0.625, 0.7024, 0.625, 0.6096, 0.6173, 0.6327, 0.6548, 0.6096, 0.6885, 0.5866, 0.651, 0.5808, 0.758, 0.5789, 0.7811, 0.5635, 0.7808, 0.3603, 0.3904, 0.5635, 0.2808, 0.4539, 0.3753, 0.5201, 0.7096, 0.4689, 0.7269, 0.4334, 0.7058, 0.4846, 0.6885, 0.4846, 0.6885, 0.5241, 0.6885, 0.5201, 0.7096, 0.7024, 0.6091, 0.6926, 0.5934, 0.7183, 0.5933, 0.3744, 0.7192, 0.3901, 0.7039, 0.4334, 0.7058, 0.6711, 0.5308, 0.6926, 0.5309, 0.6947, 0.562, 0.6732, 0.5619, 0.6096, 0.5461, 0.5866, 0.576, 0.5635, 0.5308, 0.5936, 0.03075, 0.5939, 0.04613, 0.5545, 0.1086, 0.4148, 0.2894, 0.3813, 0.2527, 0.4692, 0.1885, 0.5028, 0.2253, 0.4759, 0.0615, 0.4758, 0.2336, 0.5154, 0.0615, 0.6567, 0.4225, 0.5635, 0.4385, 0.4539, 0.3753, 0.5635, 0.2808, 0.5635, 0.2346, 0.5789, 0.2096, 0.5942, 0.2269, 0.1955, 0.6007, 0.2346, 0.5615, 0.235, 0.64, 0.6269, 0.7118, 0.6019, 0.735, 0.6096, 0.6885, 0.8125, 0.5087, 0.7502, 0.4616, 0.875, 0.5321, 0.5866, 0.651, 0.6096, 0.6885, 0.5635, 0.6885])
me_cube.materials.append(mat_material)
me_cube.use_mirror_vertex_groups = False
me_cube.update()

# ---- objects
ob_cube = bpy.data.objects.new('Cube', me_cube)
ob_light = bpy.data.objects.new('Light', light_light)
ob_camera = bpy.data.objects.new('Camera', cam_camera)

# ---- transforms, parenting, visibility, modifiers, constraints
ob_cube.location = (0.0, 0.0, 0.0)
ob_cube.lock_rotations_4d = False
ob_cube.empty_display_type = 'ARROWS'
ob_cube.lineart.crease_threshold = 0.0
_m = ob_cube.modifiers.new('Smooth by Angle', 'NODES')
_m.node_group = ng_smooth_by_angle
_gi = [s.identifier for s in ng_smooth_by_angle.interface.items_tree if s.item_type == 'SOCKET' and s.in_out == 'INPUT']
_m[_gi[1]] = 1.932  # Angle
_m.use_pin_to_last = True
_m.show_group_selector = False
ob_light.location = (4.076, 1.005, 5.904)
ob_light.rotation_euler = (0.6503, 0.05522, 1.866)
ob_light.lock_rotations_4d = False
ob_light.empty_display_type = 'ARROWS'
ob_light.color = (0.0, 0.0, 0.0, 0.0)
ob_light.lineart.crease_threshold = 0.0
ob_camera.location = (7.359, -6.926, 4.958)
ob_camera.rotation_euler = (1.109, 0.0, 0.8149)
ob_camera.lock_rotations_4d = False
ob_camera.empty_display_type = 'ARROWS'
ob_camera.color = (0.0, 0.0, 0.0, 0.0)
ob_camera.display_type = 'WIRE'
ob_camera.lineart.crease_threshold = 0.0

# ---- collection membership
col_collection.objects.link(ob_cube)
col_collection.objects.link(ob_light)
col_collection.objects.link(ob_camera)

# ---- scene / render settings (as saved in the file)
scene.camera = ob_camera
scene.frame_start = 1; scene.frame_end = 250; scene.frame_set(1)
scene.render.engine = 'BLENDER_EEVEE_NEXT'
bpy.context.view_layer.update()
